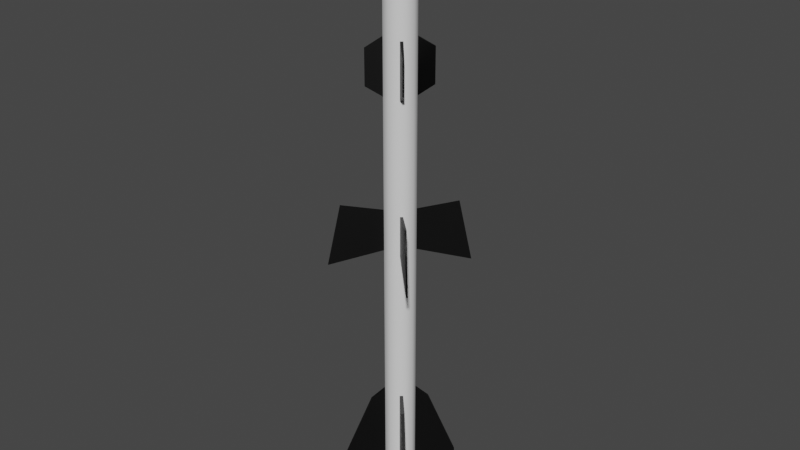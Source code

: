 # Source: Missile_MRAAM_Type_C.blend  (saved by Blender 2.83.19; exported with 4.5.12 LTS)
import bpy
from mathutils import Matrix  # noqa: F401  (used for matrix-valued properties, if any)

bpy.ops.wm.read_factory_settings(use_empty=True)
scene = bpy.context.scene
scene.name = 'Scene'

# ---- collections
col_collection = bpy.data.collections.new('Collection'); scene.collection.children.link(col_collection)
col_missile_separated = bpy.data.collections.new('Missile Separated'); scene.collection.children.link(col_missile_separated)

# ---- materials (node trees are filled in below, after node groups)
mat_primary = bpy.data.materials.new('Primary')
mat_primary.use_transparent_shadow = False
mat_trim_1 = bpy.data.materials.new('Trim 1')
mat_trim_1.use_transparent_shadow = False
mat_trim_2 = bpy.data.materials.new('Trim 2')
mat_trim_2.use_transparent_shadow = False
mat_trim_3 = bpy.data.materials.new('TRim 3')
mat_trim_3.use_transparent_shadow = False
mat_trim_4 = bpy.data.materials.new('Trim 4')
mat_trim_4.use_transparent_shadow = False
mat_trim_4_001 = bpy.data.materials.new('Trim 4.001')
mat_trim_4_001.use_transparent_shadow = False
mat_primary_001 = bpy.data.materials.new('Primary.001')
mat_primary_001.use_transparent_shadow = False
mat_trim_1_001 = bpy.data.materials.new('Trim 1.001')
mat_trim_1_001.use_transparent_shadow = False
mat_trim_2_001 = bpy.data.materials.new('Trim 2.001')
mat_trim_2_001.use_transparent_shadow = False
mat_trim_3_001 = bpy.data.materials.new('TRim 3.001')
mat_trim_3_001.use_transparent_shadow = False

# ---- material node trees
mat_primary.use_nodes = True; mat_primary.node_tree.nodes.clear()
_N = mat_primary.node_tree.nodes; _L = mat_primary.node_tree.links
n0 = _N.new('ShaderNodeBsdfPrincipled'); n0.name = 'Principled BSDF'; n0.location = (10, 300)
n0.distribution = 'GGX'
n0.subsurface_method = 'BURLEY'
n0.inputs[3].default_value = 1.45
n0.inputs[27].default_value = (0.0, 0.0, 0.0, 1.0)
n0.inputs[28].default_value = 1.0
n1 = _N.new('ShaderNodeOutputMaterial'); n1.name = 'Material Output'; n1.location = (300, 300)
_L.new(n0.outputs[0], n1.inputs[0])
n1.is_active_output = True
mat_trim_1.use_nodes = True; mat_trim_1.node_tree.nodes.clear()
_N = mat_trim_1.node_tree.nodes; _L = mat_trim_1.node_tree.links
n0 = _N.new('ShaderNodeBsdfPrincipled'); n0.name = 'Principled BSDF'; n0.location = (10, 300)
n0.distribution = 'GGX'
n0.subsurface_method = 'BURLEY'
n0.inputs[0].default_value = (0.0, 0.0, 0.0, 1.0)
n0.inputs[3].default_value = 1.45
n0.inputs[27].default_value = (0.0, 0.0, 0.0, 1.0)
n0.inputs[28].default_value = 1.0
n1 = _N.new('ShaderNodeOutputMaterial'); n1.name = 'Material Output'; n1.location = (300, 300)
_L.new(n0.outputs[0], n1.inputs[0])
n1.is_active_output = True
mat_trim_2.use_nodes = True; mat_trim_2.node_tree.nodes.clear()
_N = mat_trim_2.node_tree.nodes; _L = mat_trim_2.node_tree.links
n0 = _N.new('ShaderNodeBsdfPrincipled'); n0.name = 'Principled BSDF'; n0.location = (10, 300)
n0.distribution = 'GGX'
n0.subsurface_method = 'BURLEY'
n0.inputs[0].default_value = (0.0, 0.0, 0.0, 1.0)
n0.inputs[3].default_value = 1.45
n0.inputs[27].default_value = (0.0, 0.0, 0.0, 1.0)
n0.inputs[28].default_value = 1.0
n1 = _N.new('ShaderNodeOutputMaterial'); n1.name = 'Material Output'; n1.location = (300, 300)
_L.new(n0.outputs[0], n1.inputs[0])
n1.is_active_output = True
mat_trim_3.use_nodes = True; mat_trim_3.node_tree.nodes.clear()
_N = mat_trim_3.node_tree.nodes; _L = mat_trim_3.node_tree.links
n0 = _N.new('ShaderNodeBsdfPrincipled'); n0.name = 'Principled BSDF'; n0.location = (10, 300)
n0.distribution = 'GGX'
n0.subsurface_method = 'BURLEY'
n0.inputs[0].default_value = (0.0, 0.0, 0.0, 1.0)
n0.inputs[3].default_value = 1.45
n0.inputs[27].default_value = (0.0, 0.0, 0.0, 1.0)
n0.inputs[28].default_value = 1.0
n1 = _N.new('ShaderNodeOutputMaterial'); n1.name = 'Material Output'; n1.location = (300, 300)
_L.new(n0.outputs[0], n1.inputs[0])
n1.is_active_output = True
mat_trim_4.use_nodes = True; mat_trim_4.node_tree.nodes.clear()
_N = mat_trim_4.node_tree.nodes; _L = mat_trim_4.node_tree.links
n0 = _N.new('ShaderNodeBsdfPrincipled'); n0.name = 'Principled BSDF'; n0.location = (10, 300)
n0.distribution = 'GGX'
n0.subsurface_method = 'BURLEY'
n0.inputs[0].default_value = (0.0, 0.0, 0.0, 1.0)
n0.inputs[3].default_value = 1.45
n0.inputs[27].default_value = (0.0, 0.0, 0.0, 1.0)
n0.inputs[28].default_value = 1.0
n1 = _N.new('ShaderNodeOutputMaterial'); n1.name = 'Material Output'; n1.location = (300, 300)
_L.new(n0.outputs[0], n1.inputs[0])
n1.is_active_output = True
mat_trim_4_001.use_nodes = True; mat_trim_4_001.node_tree.nodes.clear()
_N = mat_trim_4_001.node_tree.nodes; _L = mat_trim_4_001.node_tree.links
n0 = _N.new('ShaderNodeBsdfPrincipled'); n0.name = 'Principled BSDF'; n0.location = (10, 300)
n0.distribution = 'GGX'
n0.subsurface_method = 'BURLEY'
n0.inputs[0].default_value = (0.0, 0.0, 0.0, 1.0)
n0.inputs[3].default_value = 1.45
n0.inputs[27].default_value = (0.0, 0.0, 0.0, 1.0)
n0.inputs[28].default_value = 1.0
n1 = _N.new('ShaderNodeOutputMaterial'); n1.name = 'Material Output'; n1.location = (300, 300)
_L.new(n0.outputs[0], n1.inputs[0])
n1.is_active_output = True
mat_primary_001.use_nodes = True; mat_primary_001.node_tree.nodes.clear()
_N = mat_primary_001.node_tree.nodes; _L = mat_primary_001.node_tree.links
n0 = _N.new('ShaderNodeBsdfPrincipled'); n0.name = 'Principled BSDF'; n0.location = (10, 300)
n0.distribution = 'GGX'
n0.subsurface_method = 'BURLEY'
n0.inputs[3].default_value = 1.45
n0.inputs[27].default_value = (0.0, 0.0, 0.0, 1.0)
n0.inputs[28].default_value = 1.0
n1 = _N.new('ShaderNodeOutputMaterial'); n1.name = 'Material Output'; n1.location = (300, 300)
_L.new(n0.outputs[0], n1.inputs[0])
n1.is_active_output = True
mat_trim_1_001.use_nodes = True; mat_trim_1_001.node_tree.nodes.clear()
_N = mat_trim_1_001.node_tree.nodes; _L = mat_trim_1_001.node_tree.links
n0 = _N.new('ShaderNodeBsdfPrincipled'); n0.name = 'Principled BSDF'; n0.location = (10, 300)
n0.distribution = 'GGX'
n0.subsurface_method = 'BURLEY'
n0.inputs[0].default_value = (0.0, 0.0, 0.0, 1.0)
n0.inputs[3].default_value = 1.45
n0.inputs[27].default_value = (0.0, 0.0, 0.0, 1.0)
n0.inputs[28].default_value = 1.0
n1 = _N.new('ShaderNodeOutputMaterial'); n1.name = 'Material Output'; n1.location = (300, 300)
_L.new(n0.outputs[0], n1.inputs[0])
n1.is_active_output = True
mat_trim_2_001.use_nodes = True; mat_trim_2_001.node_tree.nodes.clear()
_N = mat_trim_2_001.node_tree.nodes; _L = mat_trim_2_001.node_tree.links
n0 = _N.new('ShaderNodeBsdfPrincipled'); n0.name = 'Principled BSDF'; n0.location = (10, 300)
n0.distribution = 'GGX'
n0.subsurface_method = 'BURLEY'
n0.inputs[0].default_value = (0.0, 0.0, 0.0, 1.0)
n0.inputs[3].default_value = 1.45
n0.inputs[27].default_value = (0.0, 0.0, 0.0, 1.0)
n0.inputs[28].default_value = 1.0
n1 = _N.new('ShaderNodeOutputMaterial'); n1.name = 'Material Output'; n1.location = (300, 300)
_L.new(n0.outputs[0], n1.inputs[0])
n1.is_active_output = True
mat_trim_3_001.use_nodes = True; mat_trim_3_001.node_tree.nodes.clear()
_N = mat_trim_3_001.node_tree.nodes; _L = mat_trim_3_001.node_tree.links
n0 = _N.new('ShaderNodeBsdfPrincipled'); n0.name = 'Principled BSDF'; n0.location = (10, 300)
n0.distribution = 'GGX'
n0.subsurface_method = 'BURLEY'
n0.inputs[0].default_value = (0.0, 0.0, 0.0, 1.0)
n0.inputs[3].default_value = 1.45
n0.inputs[27].default_value = (0.0, 0.0, 0.0, 1.0)
n0.inputs[28].default_value = 1.0
n1 = _N.new('ShaderNodeOutputMaterial'); n1.name = 'Material Output'; n1.location = (300, 300)
_L.new(n0.outputs[0], n1.inputs[0])
n1.is_active_output = True

# ---- world
world_world = bpy.data.worlds.new('World'); scene.world = world_world
world_world.use_nodes = True; world_world.node_tree.nodes.clear()
_N = world_world.node_tree.nodes; _L = world_world.node_tree.links
n0 = _N.new('ShaderNodeOutputWorld'); n0.name = 'World Output'; n0.location = (300, 300)
n1 = _N.new('ShaderNodeBackground'); n1.name = 'Background'; n1.location = (10, 300)
n1.inputs[0].default_value = (0.05088, 0.05088, 0.05088, 1.0)
_L.new(n1.outputs[0], n0.inputs[0])
n0.is_active_output = True
world_world.color = (0.05088, 0.05088, 0.05088)
world_world.use_sun_shadow = False
world_world.sun_shadow_jitter_overblur = 0.0

# ---- meshes
me_cylinder_001 = bpy.data.meshes.new('Cylinder.001')
me_cylinder_001.from_pydata([(0.1, -4.371e-09, -1.75), (0.1, -4.371e-09, 1.75), (0.0866, -0.05, -1.75), (0.0866, -0.05, 1.75), (0.05, -0.0866, -1.75), (0.05, -0.0866, 1.75), (1.51e-08, -0.1, -1.75), (1.51e-08, -0.1, 1.75), (0.1, -4.371e-09, 1.406), (0.07501, -0.0616, 1.389), (0.0616, -0.07501, 1.389), (1.51e-08, -0.1, 1.406), (0.1, -4.371e-09, 1.029), (0.07501, -0.0616, 1.045), (0.0616, -0.07501, 1.045), (1.51e-08, -0.1, 1.029), (0.1, -4.371e-09, 0.05362), (0.07461, -0.06199, 0.07058), (0.06199, -0.07461, 0.07058), (1.51e-08, -0.1, 0.05362), (0.1, -4.371e-09, 0.3488), (0.07461, -0.06199, 0.3318), (0.06199, -0.07461, 0.3318), (1.51e-08, -0.1, 0.3488), (0.1, -4.371e-09, -1.684), (0.07617, -0.06043, -1.669), (0.06043, -0.07617, -1.669), (1.51e-08, -0.1, -1.684), (0.1, -4.371e-09, -0.9206), (0.07617, -0.06043, -0.9354), (0.06043, -0.07617, -0.9354), (1.51e-08, -0.1, -0.9206), (0.0866, -0.05, 1.406), (0.05, -0.0866, 1.406), (0.0866, -0.05, 1.029), (0.05, -0.0866, 1.029), (0.1428, -0.1363, 1.328), (0.1363, -0.1428, 1.328), (0.1428, -0.1363, 1.107), (0.1363, -0.1428, 1.107), (0.0866, -0.05, 0.3488), (0.0866, -0.05, 0.05362), (0.05, -0.0866, 0.3488), (0.05, -0.0866, 0.05362), (0.2531, -0.2458, 0.3753), (0.31, -0.3027, -0.0151), (0.2458, -0.2531, 0.3753), (0.3027, -0.31, -0.0151), (0.0866, -0.05, -0.9206), (0.0866, -0.05, -1.684), (0.05, -0.0866, -0.9206), (0.05, -0.0866, -1.684), (0.1372, -0.1214, -1.012), (0.1372, -0.1214, -1.669), (0.1214, -0.1372, -1.012), (0.1214, -0.1372, -1.669), (0.2588, -0.25, -1.448), (0.2588, -0.25, -1.669), (0.25, -0.2588, -1.448), (0.25, -0.2588, -1.669)], [], [(8, 1, 3, 32), (32, 3, 5, 33), (33, 5, 7, 11), (35, 33, 11, 15), (10, 14, 39, 37), (12, 8, 32, 34), (20, 12, 34, 40), (40, 34, 35, 42), (42, 35, 15, 23), (50, 43, 19, 31), (48, 41, 43, 50), (28, 16, 41, 48), (43, 42, 23, 19), (22, 18, 47, 46), (16, 20, 40, 41), (0, 24, 49, 2), (2, 49, 51, 4), (4, 51, 27, 6), (24, 28, 48, 49), (29, 30, 54, 52), (51, 50, 31, 27), (10, 9, 32, 33), (9, 13, 34, 32), (14, 10, 33, 35), (13, 14, 35, 34), (38, 36, 37, 39), (9, 10, 37, 36), (14, 13, 38, 39), (13, 9, 36, 38), (21, 17, 41, 40), (18, 22, 42, 43), (17, 18, 43, 41), (22, 21, 40, 42), (45, 44, 46, 47), (18, 17, 45, 47), (17, 21, 44, 45), (21, 22, 46, 44), (29, 25, 49, 48), (26, 30, 50, 51), (25, 26, 51, 49), (30, 29, 48, 50), (55, 53, 57, 59), (30, 26, 55, 54), (26, 25, 53, 55), (25, 29, 52, 53), (57, 56, 58, 59), (53, 52, 56, 57), (52, 54, 58, 56), (54, 55, 59, 58)])
_uv = me_cylinder_001.uv_layers.new(name='UVMap')
_uv.uv.foreach_set('vector', [0.75, 0.9017, 0.75, 1.0, 0.6667, 1.0, 0.6667, 0.9017, 0.6667, 0.9017, 0.6667, 1.0, 0.5833, 1.0, 0.5833, 0.9017, 0.5833, 0.9017, 0.5833, 1.0, 0.5, 1.0, 0.5, 0.9017, 0.5833, 0.794, 0.5833, 0.9017, 0.5, 0.9017, 0.5, 0.794, 0.6097, 0.897, 0.6097, 0.7987, 0.6097, 0.7987, 0.6097, 0.897, 0.75, 0.794, 0.75, 0.9017, 0.6667, 0.9017, 0.6667, 0.794, 0.75, 0.5996, 0.75, 0.794, 0.6667, 0.794, 0.6667, 0.5996, 0.6667, 0.5996, 0.6667, 0.794, 0.5833, 0.794, 0.5833, 0.5996, 0.5833, 0.5996, 0.5833, 0.794, 0.5, 0.794, 0.5, 0.5996, 0.5833, 0.237, 0.5833, 0.5153, 0.5, 0.5153, 0.5, 0.237, 0.6667, 0.237, 0.6667, 0.5153, 0.5833, 0.5153, 0.5833, 0.237, 0.75, 0.237, 0.75, 0.5153, 0.6667, 0.5153, 0.6667, 0.237, 0.5833, 0.5153, 0.5833, 0.5996, 0.5, 0.5996, 0.5, 0.5153, 0.6106, 0.5948, 0.6106, 0.5202, 0.6106, 0.5202, 0.6106, 0.5948, 0.75, 0.5153, 0.75, 0.5996, 0.6667, 0.5996, 0.6667, 0.5153, 0.75, 0.0, 0.75, 0.01882, 0.6667, 0.01882, 0.6667, 0.0, 0.6667, 0.0, 0.6667, 0.01882, 0.5833, 0.01882, 0.5833, 0.0, 0.5833, 0.0, 0.5833, 0.01882, 0.5, 0.01882, 0.5, 0.0, 0.75, 0.01882, 0.75, 0.237, 0.6667, 0.237, 0.6667, 0.01882, 0.6429, 0.2328, 0.6071, 0.2328, 0.6071, 0.2328, 0.6429, 0.2328, 0.5833, 0.01882, 0.5833, 0.237, 0.5, 0.237, 0.5, 0.01882, 0.6097, 0.897, 0.6403, 0.897, 0.6667, 0.9017, 0.5833, 0.9017, 0.6403, 0.897, 0.6403, 0.7987, 0.6667, 0.794, 0.6667, 0.9017, 0.6097, 0.7987, 0.6097, 0.897, 0.5833, 0.9017, 0.5833, 0.794, 0.6403, 0.7987, 0.6097, 0.7987, 0.5833, 0.794, 0.6667, 0.794, 0.6403, 0.7987, 0.6403, 0.897, 0.6097, 0.897, 0.6097, 0.7987, 0.6403, 0.897, 0.6097, 0.897, 0.6097, 0.897, 0.6403, 0.897, 0.6097, 0.7987, 0.6403, 0.7987, 0.6403, 0.7987, 0.6097, 0.7987, 0.6403, 0.7987, 0.6403, 0.897, 0.6403, 0.897, 0.6403, 0.7987, 0.6394, 0.5948, 0.6394, 0.5202, 0.6667, 0.5153, 0.6667, 0.5996, 0.6106, 0.5202, 0.6106, 0.5948, 0.5833, 0.5996, 0.5833, 0.5153, 0.6394, 0.5202, 0.6106, 0.5202, 0.5833, 0.5153, 0.6667, 0.5153, 0.6106, 0.5948, 0.6394, 0.5948, 0.6667, 0.5996, 0.5833, 0.5996, 0.6394, 0.5202, 0.6394, 0.5948, 0.6106, 0.5948, 0.6106, 0.5202, 0.6106, 0.5202, 0.6394, 0.5202, 0.6394, 0.5202, 0.6106, 0.5202, 0.6394, 0.5202, 0.6394, 0.5948, 0.6394, 0.5948, 0.6394, 0.5202, 0.6394, 0.5948, 0.6106, 0.5948, 0.6106, 0.5948, 0.6394, 0.5948, 0.6429, 0.2328, 0.6429, 0.02304, 0.6667, 0.01882, 0.6667, 0.237, 0.6071, 0.02304, 0.6071, 0.2328, 0.5833, 0.237, 0.5833, 0.01882, 0.6429, 0.02304, 0.6071, 0.02304, 0.5833, 0.01882, 0.6667, 0.01882, 0.6071, 0.2328, 0.6429, 0.2328, 0.6667, 0.237, 0.5833, 0.237, 0.6071, 0.02304, 0.6429, 0.02304, 0.6429, 0.02304, 0.6071, 0.02304, 0.6071, 0.2328, 0.6071, 0.02304, 0.6071, 0.02304, 0.6071, 0.2328, 0.6071, 0.02304, 0.6429, 0.02304, 0.6429, 0.02304, 0.6071, 0.02304, 0.6429, 0.02304, 0.6429, 0.2328, 0.6429, 0.2328, 0.6429, 0.02304, 0.6429, 0.02304, 0.6429, 0.2328, 0.6071, 0.2328, 0.6071, 0.02304, 0.6429, 0.02304, 0.6429, 0.2328, 0.6429, 0.2328, 0.6429, 0.02304, 0.6429, 0.2328, 0.6071, 0.2328, 0.6071, 0.2328, 0.6429, 0.2328, 0.6071, 0.2328, 0.6071, 0.02304, 0.6071, 0.02304, 0.6071, 0.2328])
me_cylinder_001.use_remesh_fix_poles = True
me_cylinder_001.use_remesh_preserve_attributes = False
me_cylinder_001.use_mirror_vertex_groups = False
me_cylinder_001.update()
me_cylinder_002 = bpy.data.meshes.new('Cylinder.002')
me_cylinder_002.from_pydata([(0.0866, -0.05, -1.75), (0.0866, -0.05, 1.75), (0.05, -0.0866, -1.75), (0.05, -0.0866, 1.75), (0.07501, -0.0616, 1.389), (0.0616, -0.07501, 1.389), (0.07501, -0.0616, 1.045), (0.0616, -0.07501, 1.045), (0.07461, -0.06199, 0.07058), (0.06199, -0.07461, 0.07058), (0.07461, -0.06199, 0.3318), (0.06199, -0.07461, 0.3318), (0.07617, -0.06043, -1.669), (0.06043, -0.07617, -1.669), (0.07617, -0.06043, -0.9354), (0.06043, -0.07617, -0.9354), (0.0866, -0.05, 1.406), (0.05, -0.0866, 1.406), (0.0866, -0.05, 1.029), (0.05, -0.0866, 1.029), (0.1428, -0.1363, 1.328), (0.1363, -0.1428, 1.328), (0.1428, -0.1363, 1.107), (0.1363, -0.1428, 1.107), (0.0866, -0.05, 0.3488), (0.0866, -0.05, 0.05362), (0.05, -0.0866, 0.3488), (0.05, -0.0866, 0.05362), (0.2531, -0.2458, 0.3753), (0.31, -0.3027, -0.0151), (0.2458, -0.2531, 0.3753), (0.3027, -0.31, -0.0151), (0.0866, -0.05, -0.9206), (0.0866, -0.05, -1.684), (0.05, -0.0866, -0.9206), (0.05, -0.0866, -1.684), (0.1372, -0.1214, -1.012), (0.1372, -0.1214, -1.669), (0.1214, -0.1372, -1.012), (0.1214, -0.1372, -1.669), (0.2588, -0.25, -1.448), (0.2588, -0.25, -1.669), (0.25, -0.2588, -1.448), (0.25, -0.2588, -1.669), (-0.0866, -0.05, -1.75), (-0.0866, -0.05, 1.75), (-0.05, -0.0866, -1.75), (-0.05, -0.0866, 1.75), (0.0, -0.1, -1.75), (0.0, -0.1, 1.75), (-0.07501, -0.0616, 1.389), (-0.0616, -0.07501, 1.389), (0.0, -0.1, 1.406), (-0.07501, -0.0616, 1.045), (-0.0616, -0.07501, 1.045), (0.0, -0.1, 1.029), (-0.07461, -0.06199, 0.07058), (-0.06199, -0.07461, 0.07058), (0.0, -0.1, 0.05362), (-0.07461, -0.06199, 0.3318), (-0.06199, -0.07461, 0.3318), (0.0, -0.1, 0.3488), (-0.07617, -0.06043, -1.669), (-0.06043, -0.07617, -1.669), (0.0, -0.1, -1.684), (-0.07617, -0.06043, -0.9354), (-0.06043, -0.07617, -0.9354), (0.0, -0.1, -0.9206), (-0.0866, -0.05, 1.406), (-0.05, -0.0866, 1.406), (-0.0866, -0.05, 1.029), (-0.05, -0.0866, 1.029), (-0.1428, -0.1363, 1.328), (-0.1363, -0.1428, 1.328), (-0.1428, -0.1363, 1.107), (-0.1363, -0.1428, 1.107), (-0.0866, -0.05, 0.3488), (-0.0866, -0.05, 0.05362), (-0.05, -0.0866, 0.3488), (-0.05, -0.0866, 0.05362), (-0.2531, -0.2458, 0.3753), (-0.31, -0.3027, -0.0151), (-0.2458, -0.2531, 0.3753), (-0.3027, -0.31, -0.0151), (-0.0866, -0.05, -0.9206), (-0.0866, -0.05, -1.684), (-0.05, -0.0866, -0.9206), (-0.05, -0.0866, -1.684), (-0.1372, -0.1214, -1.012), (-0.1372, -0.1214, -1.669), (-0.1214, -0.1372, -1.012), (-0.1214, -0.1372, -1.669), (-0.2588, -0.25, -1.448), (-0.2588, -0.25, -1.669), (-0.25, -0.2588, -1.448), (-0.25, -0.2588, -1.669), (0.1, 0.0, -1.75), (0.1, 0.0, 1.75), (0.0866, 0.05, -1.75), (0.0866, 0.05, 1.75), (0.05, 0.0866, -1.75), (0.05, 0.0866, 1.75), (0.1, 0.0, 1.406), (0.07501, 0.0616, 1.389), (0.0616, 0.07501, 1.389), (0.1, 0.0, 1.029), (0.07501, 0.0616, 1.045), (0.0616, 0.07501, 1.045), (0.1, 0.0, 0.05362), (0.07461, 0.06199, 0.07058), (0.06199, 0.07461, 0.07058), (0.1, 0.0, 0.3488), (0.07461, 0.06199, 0.3318), (0.06199, 0.07461, 0.3318), (0.1, 0.0, -1.684), (0.07617, 0.06043, -1.669), (0.06043, 0.07617, -1.669), (0.1, 0.0, -0.9206), (0.07617, 0.06043, -0.9354), (0.06043, 0.07617, -0.9354), (0.0866, 0.05, 1.406), (0.05, 0.0866, 1.406), (0.0866, 0.05, 1.029), (0.05, 0.0866, 1.029), (0.1428, 0.1363, 1.328), (0.1363, 0.1428, 1.328), (0.1428, 0.1363, 1.107), (0.1363, 0.1428, 1.107), (0.0866, 0.05, 0.3488), (0.0866, 0.05, 0.05362), (0.05, 0.0866, 0.3488), (0.05, 0.0866, 0.05362), (0.2531, 0.2458, 0.3753), (0.31, 0.3027, -0.0151), (0.2458, 0.2531, 0.3753), (0.3027, 0.31, -0.0151), (0.0866, 0.05, -0.9206), (0.0866, 0.05, -1.684), (0.05, 0.0866, -0.9206), (0.05, 0.0866, -1.684), (0.1372, 0.1214, -1.012), (0.1372, 0.1214, -1.669), (0.1214, 0.1372, -1.012), (0.1214, 0.1372, -1.669), (0.2588, 0.25, -1.448), (0.2588, 0.25, -1.669), (0.25, 0.2588, -1.448), (0.25, 0.2588, -1.669), (-0.1, 0.0, -1.75), (-0.1, 0.0, 1.75), (-0.0866, 0.05, -1.75), (-0.0866, 0.05, 1.75), (-0.05, 0.0866, -1.75), (-0.05, 0.0866, 1.75), (0.0, 0.1, -1.75), (0.0, 0.1, 1.75), (-0.1, 0.0, 1.406), (-0.07501, 0.0616, 1.389), (-0.0616, 0.07501, 1.389), (0.0, 0.1, 1.406), (-0.1, 0.0, 1.029), (-0.07501, 0.0616, 1.045), (-0.0616, 0.07501, 1.045), (0.0, 0.1, 1.029), (-0.1, 0.0, 0.05362), (-0.07461, 0.06199, 0.07058), (-0.06199, 0.07461, 0.07058), (0.0, 0.1, 0.05362), (-0.1, 0.0, 0.3488), (-0.07461, 0.06199, 0.3318), (-0.06199, 0.07461, 0.3318), (0.0, 0.1, 0.3488), (-0.1, 0.0, -1.684), (-0.07617, 0.06043, -1.669), (-0.06043, 0.07617, -1.669), (0.0, 0.1, -1.684), (-0.1, 0.0, -0.9206), (-0.07617, 0.06043, -0.9354), (-0.06043, 0.07617, -0.9354), (0.0, 0.1, -0.9206), (-0.0866, 0.05, 1.406), (-0.05, 0.0866, 1.406), (-0.0866, 0.05, 1.029), (-0.05, 0.0866, 1.029), (-0.1428, 0.1363, 1.328), (-0.1363, 0.1428, 1.328), (-0.1428, 0.1363, 1.107), (-0.1363, 0.1428, 1.107), (-0.0866, 0.05, 0.3488), (-0.0866, 0.05, 0.05362), (-0.05, 0.0866, 0.3488), (-0.05, 0.0866, 0.05362), (-0.2531, 0.2458, 0.3753), (-0.31, 0.3027, -0.0151), (-0.2458, 0.2531, 0.3753), (-0.3027, 0.31, -0.0151), (-0.0866, 0.05, -0.9206), (-0.0866, 0.05, -1.684), (-0.05, 0.0866, -0.9206), (-0.05, 0.0866, -1.684), (-0.1372, 0.1214, -1.012), (-0.1372, 0.1214, -1.669), (-0.1214, 0.1372, -1.012), (-0.1214, 0.1372, -1.669), (-0.2588, 0.25, -1.448), (-0.2588, 0.25, -1.669), (-0.25, 0.2588, -1.448), (-0.25, 0.2588, -1.669), (0.0866, -0.05, 1.979), (0.05, -0.0866, 1.979), (-0.0866, -0.05, 1.979), (-0.05, -0.0866, 1.979), (0.0, -0.1, 1.979), (0.1, 0.0, 1.979), (0.0866, 0.05, 1.979), (0.05, 0.0866, 1.979), (-0.1, 0.0, 1.979), (-0.0866, 0.05, 1.979), (-0.05, 0.0866, 1.979), (0.0, 0.1, 1.979), (0.06913, -0.03991, 2.115), (0.03991, -0.06913, 2.115), (-0.06913, -0.03991, 2.115), (-0.03991, -0.06913, 2.115), (6.263e-11, -0.07982, 2.115), (0.07982, 1.253e-10, 2.115), (0.06913, 0.03991, 2.115), (0.03991, 0.06913, 2.115), (-0.07982, 1.253e-10, 2.115), (-0.06913, 0.03991, 2.115), (-0.03991, 0.06913, 2.115), (6.263e-11, 0.07982, 2.115), (0.02802, -0.01618, 2.203), (0.01618, -0.02802, 2.203), (-0.02802, -0.01618, 2.203), (-0.01618, -0.02802, 2.203), (2.849e-11, -0.03235, 2.203), (0.03235, -6.877e-10, 2.203), (0.02802, 0.01618, 2.203), (0.01618, 0.02802, 2.203), (-0.03235, -6.877e-10, 2.203), (-0.02802, 0.01618, 2.203), (-0.01618, 0.02802, 2.203), (2.849e-11, 0.03235, 2.203), (0.0005288, -0.0167, 2.212), (0.0167, -0.0005288, 2.212), (-0.0167, 0.0005288, 2.212), (-0.0005288, 0.0167, 2.212), (0.07336, -0.04235, -1.75), (0.04235, -0.07336, -1.75), (-0.07336, -0.04235, -1.75), (-0.04235, -0.07336, -1.75), (4.122e-11, -0.0847, -1.75), (0.0847, 1.32e-10, -1.75), (0.07336, 0.04235, -1.75), (0.04235, 0.07336, -1.75), (-0.0847, 1.32e-10, -1.75), (-0.07336, 0.04235, -1.75), (-0.04235, 0.07336, -1.75), (4.122e-11, 0.0847, -1.75), (0.01397, -0.008068, -1.578), (0.008068, -0.01397, -1.578), (-0.01397, -0.008068, -1.578), (-0.008068, -0.01397, -1.578), (5.132e-10, -0.01614, -1.578), (0.01614, -4.775e-10, -1.578), (0.01397, 0.008068, -1.578), (0.008068, 0.01397, -1.578), (-0.01614, -4.775e-10, -1.578), (-0.01397, 0.008068, -1.578), (-0.008068, 0.01397, -1.578), (5.132e-10, 0.01614, -1.578), (0.004394, 0.007084, -1.578), (0.007347, -0.003937, -1.578), (-0.007347, 0.003937, -1.578), (-0.004394, -0.007084, -1.578)], [], [(102, 97, 1, 16), (16, 1, 3, 17), (17, 3, 49, 52), (19, 17, 52, 55), (5, 7, 23, 21), (105, 102, 16, 18), (111, 105, 18, 24), (24, 18, 19, 26), (26, 19, 55, 61), (34, 27, 58, 67), (32, 25, 27, 34), (117, 108, 25, 32), (27, 26, 61, 58), (11, 9, 31, 30), (108, 111, 24, 25), (96, 114, 33, 0), (0, 33, 35, 2), (2, 35, 64, 48), (114, 117, 32, 33), (14, 15, 38, 36), (35, 34, 67, 64), (5, 4, 16, 17), (4, 6, 18, 16), (7, 5, 17, 19), (6, 7, 19, 18), (22, 20, 21, 23), (4, 5, 21, 20), (7, 6, 22, 23), (6, 4, 20, 22), (10, 8, 25, 24), (9, 11, 26, 27), (8, 9, 27, 25), (11, 10, 24, 26), (29, 28, 30, 31), (9, 8, 29, 31), (8, 10, 28, 29), (10, 11, 30, 28), (14, 12, 33, 32), (13, 15, 34, 35), (12, 13, 35, 33), (15, 14, 32, 34), (39, 37, 41, 43), (15, 13, 39, 38), (13, 12, 37, 39), (12, 14, 36, 37), (41, 40, 42, 43), (37, 36, 40, 41), (36, 38, 42, 40), (38, 39, 43, 42), (156, 68, 45, 149), (68, 69, 47, 45), (69, 52, 49, 47), (71, 55, 52, 69), (51, 73, 75, 54), (160, 70, 68, 156), (168, 76, 70, 160), (76, 78, 71, 70), (78, 61, 55, 71), (86, 67, 58, 79), (84, 86, 79, 77), (176, 84, 77, 164), (79, 58, 61, 78), (60, 82, 83, 57), (164, 77, 76, 168), (148, 44, 85, 172), (44, 46, 87, 85), (46, 48, 64, 87), (172, 85, 84, 176), (65, 88, 90, 66), (87, 64, 67, 86), (51, 69, 68, 50), (50, 68, 70, 53), (54, 71, 69, 51), (53, 70, 71, 54), (74, 75, 73, 72), (50, 72, 73, 51), (54, 75, 74, 53), (53, 74, 72, 50), (59, 76, 77, 56), (57, 79, 78, 60), (56, 77, 79, 57), (60, 78, 76, 59), (81, 83, 82, 80), (57, 83, 81, 56), (56, 81, 80, 59), (59, 80, 82, 60), (65, 84, 85, 62), (63, 87, 86, 66), (62, 85, 87, 63), (66, 86, 84, 65), (91, 95, 93, 89), (66, 90, 91, 63), (63, 91, 89, 62), (62, 89, 88, 65), (93, 95, 94, 92), (89, 93, 92, 88), (88, 92, 94, 90), (90, 94, 95, 91), (102, 120, 99, 97), (120, 121, 101, 99), (121, 159, 155, 101), (123, 163, 159, 121), (104, 125, 127, 107), (105, 122, 120, 102), (111, 128, 122, 105), (128, 130, 123, 122), (130, 171, 163, 123), (138, 179, 167, 131), (136, 138, 131, 129), (117, 136, 129, 108), (131, 167, 171, 130), (113, 134, 135, 110), (108, 129, 128, 111), (96, 98, 137, 114), (98, 100, 139, 137), (100, 154, 175, 139), (114, 137, 136, 117), (118, 140, 142, 119), (139, 175, 179, 138), (104, 121, 120, 103), (103, 120, 122, 106), (107, 123, 121, 104), (106, 122, 123, 107), (126, 127, 125, 124), (103, 124, 125, 104), (107, 127, 126, 106), (106, 126, 124, 103), (112, 128, 129, 109), (110, 131, 130, 113), (109, 129, 131, 110), (113, 130, 128, 112), (133, 135, 134, 132), (110, 135, 133, 109), (109, 133, 132, 112), (112, 132, 134, 113), (118, 136, 137, 115), (116, 139, 138, 119), (115, 137, 139, 116), (119, 138, 136, 118), (143, 147, 145, 141), (119, 142, 143, 116), (116, 143, 141, 115), (115, 141, 140, 118), (145, 147, 146, 144), (141, 145, 144, 140), (140, 144, 146, 142), (142, 146, 147, 143), (156, 149, 151, 180), (180, 151, 153, 181), (181, 153, 155, 159), (183, 181, 159, 163), (158, 162, 187, 185), (160, 156, 180, 182), (168, 160, 182, 188), (188, 182, 183, 190), (190, 183, 163, 171), (198, 191, 167, 179), (196, 189, 191, 198), (176, 164, 189, 196), (191, 190, 171, 167), (170, 166, 195, 194), (164, 168, 188, 189), (148, 172, 197, 150), (150, 197, 199, 152), (152, 199, 175, 154), (172, 176, 196, 197), (177, 178, 202, 200), (199, 198, 179, 175), (158, 157, 180, 181), (157, 161, 182, 180), (162, 158, 181, 183), (161, 162, 183, 182), (186, 184, 185, 187), (157, 158, 185, 184), (162, 161, 186, 187), (161, 157, 184, 186), (169, 165, 189, 188), (166, 170, 190, 191), (165, 166, 191, 189), (170, 169, 188, 190), (193, 192, 194, 195), (166, 165, 193, 195), (165, 169, 192, 193), (169, 170, 194, 192), (177, 173, 197, 196), (174, 178, 198, 199), (173, 174, 199, 197), (178, 177, 196, 198), (203, 201, 205, 207), (178, 174, 203, 202), (174, 173, 201, 203), (173, 177, 200, 201), (205, 204, 206, 207), (201, 200, 204, 205), (200, 202, 206, 204), (202, 203, 207, 206), (97, 99, 214, 213), (47, 49, 212, 211), (155, 153, 218, 219), (45, 47, 211, 210), (153, 151, 217, 218), (149, 45, 210, 216), (49, 3, 209, 212), (151, 149, 216, 217), (3, 1, 208, 209), (101, 155, 219, 215), (1, 97, 213, 208), (99, 101, 215, 214), (218, 217, 229, 230), (208, 213, 225, 220), (214, 215, 227, 226), (210, 211, 223, 222), (219, 218, 230, 231), (209, 208, 220, 221), (215, 219, 231, 227), (211, 212, 224, 223), (212, 209, 221, 224), (217, 216, 228, 229), (213, 214, 226, 225), (216, 210, 222, 228), (228, 222, 234, 240), (230, 229, 241, 242), (220, 225, 237, 232), (226, 227, 239, 238), (222, 223, 235, 234), (231, 230, 242, 243), (221, 220, 232, 233), (227, 231, 243, 239), (223, 224, 236, 235), (224, 221, 233, 236), (229, 228, 240, 241), (225, 226, 238, 237), (233, 244, 235, 236), (244, 246, 234, 235), (246, 241, 240, 234), (232, 245, 244, 233), (245, 247, 246, 244), (247, 242, 241, 246), (237, 238, 245, 232), (238, 239, 247, 245), (239, 243, 242, 247), (48, 46, 251, 252), (152, 154, 259, 258), (46, 44, 250, 251), (150, 152, 258, 257), (44, 148, 256, 250), (2, 48, 252, 249), (148, 150, 257, 256), (0, 2, 249, 248), (154, 100, 255, 259), (96, 0, 248, 253), (100, 98, 254, 255), (98, 96, 253, 254), (258, 259, 271, 270), (248, 249, 261, 260), (259, 255, 267, 271), (252, 251, 263, 264), (249, 252, 264, 261), (256, 257, 269, 268), (254, 253, 265, 266), (250, 256, 268, 262), (257, 258, 270, 269), (253, 248, 260, 265), (255, 254, 266, 267), (251, 250, 262, 263), (266, 272, 271, 267), (272, 274, 270, 271), (274, 268, 269, 270), (265, 273, 272, 266), (273, 275, 274, 272), (275, 262, 268, 274), (260, 261, 273, 265), (261, 264, 275, 273), (264, 263, 262, 275)])
me_cylinder_002.polygons.foreach_set('use_smooth', [1, 1, 1, 1, 0, 1, 1, 1, 1, 1, 1, 1, 1, 0, 1, 1, 1, 1, 1, 0, 1, 1, 1, 1, 1, 0, 0, 0, 0, 1, 1, 1, 1, 1, 0, 0, 0, 1, 1, 1, 1, 0, 0, 0, 0, 0, 0, 0, 0, 1, 1, 1, 1, 0, 1, 1, 1, 1, 1, 1, 1, 1, 0, 1, 1, 1, 1, 1, 0, 1, 1, 1, 1, 1, 0, 0, 0, 0, 1, 1, 1, 1, 1, 0, 0, 0, 1, 1, 1, 1, 0, 0, 0, 0, 0, 0, 0, 0, 1, 1, 1, 1, 0, 1, 1, 1, 1, 1, 1, 1, 1, 0, 1, 1, 1, 1, 1, 0, 1, 1, 1, 1, 1, 0, 0, 0, 1, 1, 1, 1, 1, 0, 0, 0, 0, 1, 1, 1, 1, 0, 0, 0, 0, 0, 0, 0, 0, 1, 1, 1, 1, 0, 1, 1, 1, 1, 1, 1, 1, 1, 0, 1, 1, 1, 1, 1, 0, 1, 1, 1, 1, 1, 0, 0, 0, 1, 1, 1, 1, 1, 0, 0, 0, 0, 1, 1, 1, 1, 0, 0, 0, 0, 0, 0, 0, 0, 1, 1, 1, 1, 1, 1, 1, 1, 1, 1, 1, 1, 1, 1, 1, 1, 1, 1, 1, 1, 1, 1, 1, 1, 1, 1, 1, 1, 1, 1, 1, 1, 1, 1, 1, 1, 1, 1, 1, 1, 1, 1, 1, 1, 1, 1, 1, 1, 1, 1, 1, 1, 1, 1, 1, 1, 1, 1, 1, 1, 1, 1, 1, 1, 1, 1, 1, 1, 1, 1, 1, 1, 1, 1, 1, 1, 1, 1])
me_cylinder_002.polygons.foreach_set('material_index', [0, 0, 0, 0, 1, 0, 0, 0, 0, 0, 0, 0, 0, 2, 0, 0, 0, 0, 0, 3, 0, 0, 0, 0, 0, 1, 1, 1, 1, 0, 0, 0, 0, 2, 2, 2, 2, 0, 0, 0, 0, 3, 3, 3, 3, 3, 3, 3, 3, 0, 0, 0, 0, 1, 0, 0, 0, 0, 0, 0, 0, 0, 2, 0, 0, 0, 0, 0, 3, 0, 0, 0, 0, 0, 1, 1, 1, 1, 0, 0, 0, 0, 2, 2, 2, 2, 0, 0, 0, 0, 3, 3, 3, 3, 3, 3, 3, 3, 0, 0, 0, 0, 1, 0, 0, 0, 0, 0, 0, 0, 0, 2, 0, 0, 0, 0, 0, 3, 0, 0, 0, 0, 0, 1, 1, 1, 1, 0, 0, 0, 0, 2, 2, 2, 2, 0, 0, 0, 0, 3, 3, 3, 3, 3, 3, 3, 3, 0, 0, 0, 0, 1, 0, 0, 0, 0, 0, 0, 0, 0, 2, 0, 0, 0, 0, 0, 3, 0, 0, 0, 0, 0, 1, 1, 1, 1, 0, 0, 0, 0, 2, 2, 2, 2, 0, 0, 0, 0, 3, 3, 3, 3, 3, 3, 3, 3, 0, 0, 0, 0, 0, 0, 0, 0, 0, 0, 0, 0, 0, 0, 0, 0, 0, 0, 0, 0, 0, 0, 0, 0, 4, 4, 4, 4, 4, 4, 4, 4, 4, 4, 4, 4, 4, 4, 4, 4, 4, 4, 4, 4, 4, 0, 0, 0, 0, 0, 0, 0, 0, 0, 0, 0, 0, 0, 0, 0, 0, 0, 0, 0, 0, 0, 0, 0, 0, 0, 0, 0, 0, 0, 0, 0, 0, 0])
_uv = me_cylinder_002.uv_layers.new(name='UVMap')
_uv.uv.foreach_set('vector', [0.75, 0.9017, 0.75, 1.0, 0.6667, 1.0, 0.6667, 0.9017, 0.6667, 0.9017, 0.6667, 1.0, 0.5833, 1.0, 0.5833, 0.9017, 0.5833, 0.9017, 0.5833, 1.0, 0.5, 1.0, 0.5, 0.9017, 0.5833, 0.794, 0.5833, 0.9017, 0.5, 0.9017, 0.5, 0.794, 0.6097, 0.897, 0.6097, 0.7987, 0.6097, 0.7987, 0.6097, 0.897, 0.75, 0.794, 0.75, 0.9017, 0.6667, 0.9017, 0.6667, 0.794, 0.75, 0.5996, 0.75, 0.794, 0.6667, 0.794, 0.6667, 0.5996, 0.6667, 0.5996, 0.6667, 0.794, 0.5833, 0.794, 0.5833, 0.5996, 0.5833, 0.5996, 0.5833, 0.794, 0.5, 0.794, 0.5, 0.5996, 0.5833, 0.237, 0.5833, 0.5153, 0.5, 0.5153, 0.5, 0.237, 0.6667, 0.237, 0.6667, 0.5153, 0.5833, 0.5153, 0.5833, 0.237, 0.75, 0.237, 0.75, 0.5153, 0.6667, 0.5153, 0.6667, 0.237, 0.5833, 0.5153, 0.5833, 0.5996, 0.5, 0.5996, 0.5, 0.5153, 0.6106, 0.5948, 0.6106, 0.5202, 0.6106, 0.5202, 0.6106, 0.5948, 0.75, 0.5153, 0.75, 0.5996, 0.6667, 0.5996, 0.6667, 0.5153, 0.75, 0.0, 0.75, 0.01882, 0.6667, 0.01882, 0.6667, 0.0, 0.6667, 0.0, 0.6667, 0.01882, 0.5833, 0.01882, 0.5833, 0.0, 0.5833, 0.0, 0.5833, 0.01882, 0.5, 0.01882, 0.5, 0.0, 0.75, 0.01882, 0.75, 0.237, 0.6667, 0.237, 0.6667, 0.01882, 0.6429, 0.2328, 0.6071, 0.2328, 0.6071, 0.2328, 0.6429, 0.2328, 0.5833, 0.01882, 0.5833, 0.237, 0.5, 0.237, 0.5, 0.01882, 0.6097, 0.897, 0.6403, 0.897, 0.6667, 0.9017, 0.5833, 0.9017, 0.6403, 0.897, 0.6403, 0.7987, 0.6667, 0.794, 0.6667, 0.9017, 0.6097, 0.7987, 0.6097, 0.897, 0.5833, 0.9017, 0.5833, 0.794, 0.6403, 0.7987, 0.6097, 0.7987, 0.5833, 0.794, 0.6667, 0.794, 0.6403, 0.7987, 0.6403, 0.897, 0.6097, 0.897, 0.6097, 0.7987, 0.6403, 0.897, 0.6097, 0.897, 0.6097, 0.897, 0.6403, 0.897, 0.6097, 0.7987, 0.6403, 0.7987, 0.6403, 0.7987, 0.6097, 0.7987, 0.6403, 0.7987, 0.6403, 0.897, 0.6403, 0.897, 0.6403, 0.7987, 0.6394, 0.5948, 0.6394, 0.5202, 0.6667, 0.5153, 0.6667, 0.5996, 0.6106, 0.5202, 0.6106, 0.5948, 0.5833, 0.5996, 0.5833, 0.5153, 0.6394, 0.5202, 0.6106, 0.5202, 0.5833, 0.5153, 0.6667, 0.5153, 0.6106, 0.5948, 0.6394, 0.5948, 0.6667, 0.5996, 0.5833, 0.5996, 0.6394, 0.5202, 0.6394, 0.5948, 0.6106, 0.5948, 0.6106, 0.5202, 0.6106, 0.5202, 0.6394, 0.5202, 0.6394, 0.5202, 0.6106, 0.5202, 0.6394, 0.5202, 0.6394, 0.5948, 0.6394, 0.5948, 0.6394, 0.5202, 0.6394, 0.5948, 0.6106, 0.5948, 0.6106, 0.5948, 0.6394, 0.5948, 0.6429, 0.2328, 0.6429, 0.02304, 0.6667, 0.01882, 0.6667, 0.237, 0.6071, 0.02304, 0.6071, 0.2328, 0.5833, 0.237, 0.5833, 0.01882, 0.6429, 0.02304, 0.6071, 0.02304, 0.5833, 0.01882, 0.6667, 0.01882, 0.6071, 0.2328, 0.6429, 0.2328, 0.6667, 0.237, 0.5833, 0.237, 0.6071, 0.02304, 0.6429, 0.02304, 0.6429, 0.02304, 0.6071, 0.02304, 0.6071, 0.2328, 0.6071, 0.02304, 0.6071, 0.02304, 0.6071, 0.2328, 0.6071, 0.02304, 0.6429, 0.02304, 0.6429, 0.02304, 0.6071, 0.02304, 0.6429, 0.02304, 0.6429, 0.2328, 0.6429, 0.2328, 0.6429, 0.02304, 0.6429, 0.02304, 0.6429, 0.2328, 0.6071, 0.2328, 0.6071, 0.02304, 0.6429, 0.02304, 0.6429, 0.2328, 0.6429, 0.2328, 0.6429, 0.02304, 0.6429, 0.2328, 0.6071, 0.2328, 0.6071, 0.2328, 0.6429, 0.2328, 0.6071, 0.2328, 0.6071, 0.02304, 0.6071, 0.02304, 0.6071, 0.2328, 0.75, 0.9017, 0.6667, 0.9017, 0.6667, 1.0, 0.75, 1.0, 0.6667, 0.9017, 0.5833, 0.9017, 0.5833, 1.0, 0.6667, 1.0, 0.5833, 0.9017, 0.5, 0.9017, 0.5, 1.0, 0.5833, 1.0, 0.5833, 0.794, 0.5, 0.794, 0.5, 0.9017, 0.5833, 0.9017, 0.6097, 0.897, 0.6097, 0.897, 0.6097, 0.7987, 0.6097, 0.7987, 0.75, 0.794, 0.6667, 0.794, 0.6667, 0.9017, 0.75, 0.9017, 0.75, 0.5996, 0.6667, 0.5996, 0.6667, 0.794, 0.75, 0.794, 0.6667, 0.5996, 0.5833, 0.5996, 0.5833, 0.794, 0.6667, 0.794, 0.5833, 0.5996, 0.5, 0.5996, 0.5, 0.794, 0.5833, 0.794, 0.5833, 0.237, 0.5, 0.237, 0.5, 0.5153, 0.5833, 0.5153, 0.6667, 0.237, 0.5833, 0.237, 0.5833, 0.5153, 0.6667, 0.5153, 0.75, 0.237, 0.6667, 0.237, 0.6667, 0.5153, 0.75, 0.5153, 0.5833, 0.5153, 0.5, 0.5153, 0.5, 0.5996, 0.5833, 0.5996, 0.6106, 0.5948, 0.6106, 0.5948, 0.6106, 0.5202, 0.6106, 0.5202, 0.75, 0.5153, 0.6667, 0.5153, 0.6667, 0.5996, 0.75, 0.5996, 0.75, 0.0, 0.6667, 0.0, 0.6667, 0.01882, 0.75, 0.01882, 0.6667, 0.0, 0.5833, 0.0, 0.5833, 0.01882, 0.6667, 0.01882, 0.5833, 0.0, 0.5, 0.0, 0.5, 0.01882, 0.5833, 0.01882, 0.75, 0.01882, 0.6667, 0.01882, 0.6667, 0.237, 0.75, 0.237, 0.6429, 0.2328, 0.6429, 0.2328, 0.6071, 0.2328, 0.6071, 0.2328, 0.5833, 0.01882, 0.5, 0.01882, 0.5, 0.237, 0.5833, 0.237, 0.6097, 0.897, 0.5833, 0.9017, 0.6667, 0.9017, 0.6403, 0.897, 0.6403, 0.897, 0.6667, 0.9017, 0.6667, 0.794, 0.6403, 0.7987, 0.6097, 0.7987, 0.5833, 0.794, 0.5833, 0.9017, 0.6097, 0.897, 0.6403, 0.7987, 0.6667, 0.794, 0.5833, 0.794, 0.6097, 0.7987, 0.6403, 0.7987, 0.6097, 0.7987, 0.6097, 0.897, 0.6403, 0.897, 0.6403, 0.897, 0.6403, 0.897, 0.6097, 0.897, 0.6097, 0.897, 0.6097, 0.7987, 0.6097, 0.7987, 0.6403, 0.7987, 0.6403, 0.7987, 0.6403, 0.7987, 0.6403, 0.7987, 0.6403, 0.897, 0.6403, 0.897, 0.6394, 0.5948, 0.6667, 0.5996, 0.6667, 0.5153, 0.6394, 0.5202, 0.6106, 0.5202, 0.5833, 0.5153, 0.5833, 0.5996, 0.6106, 0.5948, 0.6394, 0.5202, 0.6667, 0.5153, 0.5833, 0.5153, 0.6106, 0.5202, 0.6106, 0.5948, 0.5833, 0.5996, 0.6667, 0.5996, 0.6394, 0.5948, 0.6394, 0.5202, 0.6106, 0.5202, 0.6106, 0.5948, 0.6394, 0.5948, 0.6106, 0.5202, 0.6106, 0.5202, 0.6394, 0.5202, 0.6394, 0.5202, 0.6394, 0.5202, 0.6394, 0.5202, 0.6394, 0.5948, 0.6394, 0.5948, 0.6394, 0.5948, 0.6394, 0.5948, 0.6106, 0.5948, 0.6106, 0.5948, 0.6429, 0.2328, 0.6667, 0.237, 0.6667, 0.01882, 0.6429, 0.02304, 0.6071, 0.02304, 0.5833, 0.01882, 0.5833, 0.237, 0.6071, 0.2328, 0.6429, 0.02304, 0.6667, 0.01882, 0.5833, 0.01882, 0.6071, 0.02304, 0.6071, 0.2328, 0.5833, 0.237, 0.6667, 0.237, 0.6429, 0.2328, 0.6071, 0.02304, 0.6071, 0.02304, 0.6429, 0.02304, 0.6429, 0.02304, 0.6071, 0.2328, 0.6071, 0.2328, 0.6071, 0.02304, 0.6071, 0.02304, 0.6071, 0.02304, 0.6071, 0.02304, 0.6429, 0.02304, 0.6429, 0.02304, 0.6429, 0.02304, 0.6429, 0.02304, 0.6429, 0.2328, 0.6429, 0.2328, 0.6429, 0.02304, 0.6071, 0.02304, 0.6071, 0.2328, 0.6429, 0.2328, 0.6429, 0.02304, 0.6429, 0.02304, 0.6429, 0.2328, 0.6429, 0.2328, 0.6429, 0.2328, 0.6429, 0.2328, 0.6071, 0.2328, 0.6071, 0.2328, 0.6071, 0.2328, 0.6071, 0.2328, 0.6071, 0.02304, 0.6071, 0.02304, 0.75, 0.9017, 0.6667, 0.9017, 0.6667, 1.0, 0.75, 1.0, 0.6667, 0.9017, 0.5833, 0.9017, 0.5833, 1.0, 0.6667, 1.0, 0.5833, 0.9017, 0.5, 0.9017, 0.5, 1.0, 0.5833, 1.0, 0.5833, 0.794, 0.5, 0.794, 0.5, 0.9017, 0.5833, 0.9017, 0.6097, 0.897, 0.6097, 0.897, 0.6097, 0.7987, 0.6097, 0.7987, 0.75, 0.794, 0.6667, 0.794, 0.6667, 0.9017, 0.75, 0.9017, 0.75, 0.5996, 0.6667, 0.5996, 0.6667, 0.794, 0.75, 0.794, 0.6667, 0.5996, 0.5833, 0.5996, 0.5833, 0.794, 0.6667, 0.794, 0.5833, 0.5996, 0.5, 0.5996, 0.5, 0.794, 0.5833, 0.794, 0.5833, 0.237, 0.5, 0.237, 0.5, 0.5153, 0.5833, 0.5153, 0.6667, 0.237, 0.5833, 0.237, 0.5833, 0.5153, 0.6667, 0.5153, 0.75, 0.237, 0.6667, 0.237, 0.6667, 0.5153, 0.75, 0.5153, 0.5833, 0.5153, 0.5, 0.5153, 0.5, 0.5996, 0.5833, 0.5996, 0.6106, 0.5948, 0.6106, 0.5948, 0.6106, 0.5202, 0.6106, 0.5202, 0.75, 0.5153, 0.6667, 0.5153, 0.6667, 0.5996, 0.75, 0.5996, 0.75, 0.0, 0.6667, 0.0, 0.6667, 0.01882, 0.75, 0.01882, 0.6667, 0.0, 0.5833, 0.0, 0.5833, 0.01882, 0.6667, 0.01882, 0.5833, 0.0, 0.5, 0.0, 0.5, 0.01882, 0.5833, 0.01882, 0.75, 0.01882, 0.6667, 0.01882, 0.6667, 0.237, 0.75, 0.237, 0.6429, 0.2328, 0.6429, 0.2328, 0.6071, 0.2328, 0.6071, 0.2328, 0.5833, 0.01882, 0.5, 0.01882, 0.5, 0.237, 0.5833, 0.237, 0.6097, 0.897, 0.5833, 0.9017, 0.6667, 0.9017, 0.6403, 0.897, 0.6403, 0.897, 0.6667, 0.9017, 0.6667, 0.794, 0.6403, 0.7987, 0.6097, 0.7987, 0.5833, 0.794, 0.5833, 0.9017, 0.6097, 0.897, 0.6403, 0.7987, 0.6667, 0.794, 0.5833, 0.794, 0.6097, 0.7987, 0.6403, 0.7987, 0.6097, 0.7987, 0.6097, 0.897, 0.6403, 0.897, 0.6403, 0.897, 0.6403, 0.897, 0.6097, 0.897, 0.6097, 0.897, 0.6097, 0.7987, 0.6097, 0.7987, 0.6403, 0.7987, 0.6403, 0.7987, 0.6403, 0.7987, 0.6403, 0.7987, 0.6403, 0.897, 0.6403, 0.897, 0.6394, 0.5948, 0.6667, 0.5996, 0.6667, 0.5153, 0.6394, 0.5202, 0.6106, 0.5202, 0.5833, 0.5153, 0.5833, 0.5996, 0.6106, 0.5948, 0.6394, 0.5202, 0.6667, 0.5153, 0.5833, 0.5153, 0.6106, 0.5202, 0.6106, 0.5948, 0.5833, 0.5996, 0.6667, 0.5996, 0.6394, 0.5948, 0.6394, 0.5202, 0.6106, 0.5202, 0.6106, 0.5948, 0.6394, 0.5948, 0.6106, 0.5202, 0.6106, 0.5202, 0.6394, 0.5202, 0.6394, 0.5202, 0.6394, 0.5202, 0.6394, 0.5202, 0.6394, 0.5948, 0.6394, 0.5948, 0.6394, 0.5948, 0.6394, 0.5948, 0.6106, 0.5948, 0.6106, 0.5948, 0.6429, 0.2328, 0.6667, 0.237, 0.6667, 0.01882, 0.6429, 0.02304, 0.6071, 0.02304, 0.5833, 0.01882, 0.5833, 0.237, 0.6071, 0.2328, 0.6429, 0.02304, 0.6667, 0.01882, 0.5833, 0.01882, 0.6071, 0.02304, 0.6071, 0.2328, 0.5833, 0.237, 0.6667, 0.237, 0.6429, 0.2328, 0.6071, 0.02304, 0.6071, 0.02304, 0.6429, 0.02304, 0.6429, 0.02304, 0.6071, 0.2328, 0.6071, 0.2328, 0.6071, 0.02304, 0.6071, 0.02304, 0.6071, 0.02304, 0.6071, 0.02304, 0.6429, 0.02304, 0.6429, 0.02304, 0.6429, 0.02304, 0.6429, 0.02304, 0.6429, 0.2328, 0.6429, 0.2328, 0.6429, 0.02304, 0.6071, 0.02304, 0.6071, 0.2328, 0.6429, 0.2328, 0.6429, 0.02304, 0.6429, 0.02304, 0.6429, 0.2328, 0.6429, 0.2328, 0.6429, 0.2328, 0.6429, 0.2328, 0.6071, 0.2328, 0.6071, 0.2328, 0.6071, 0.2328, 0.6071, 0.2328, 0.6071, 0.02304, 0.6071, 0.02304, 0.75, 0.9017, 0.75, 1.0, 0.6667, 1.0, 0.6667, 0.9017, 0.6667, 0.9017, 0.6667, 1.0, 0.5833, 1.0, 0.5833, 0.9017, 0.5833, 0.9017, 0.5833, 1.0, 0.5, 1.0, 0.5, 0.9017, 0.5833, 0.794, 0.5833, 0.9017, 0.5, 0.9017, 0.5, 0.794, 0.6097, 0.897, 0.6097, 0.7987, 0.6097, 0.7987, 0.6097, 0.897, 0.75, 0.794, 0.75, 0.9017, 0.6667, 0.9017, 0.6667, 0.794, 0.75, 0.5996, 0.75, 0.794, 0.6667, 0.794, 0.6667, 0.5996, 0.6667, 0.5996, 0.6667, 0.794, 0.5833, 0.794, 0.5833, 0.5996, 0.5833, 0.5996, 0.5833, 0.794, 0.5, 0.794, 0.5, 0.5996, 0.5833, 0.237, 0.5833, 0.5153, 0.5, 0.5153, 0.5, 0.237, 0.6667, 0.237, 0.6667, 0.5153, 0.5833, 0.5153, 0.5833, 0.237, 0.75, 0.237, 0.75, 0.5153, 0.6667, 0.5153, 0.6667, 0.237, 0.5833, 0.5153, 0.5833, 0.5996, 0.5, 0.5996, 0.5, 0.5153, 0.6106, 0.5948, 0.6106, 0.5202, 0.6106, 0.5202, 0.6106, 0.5948, 0.75, 0.5153, 0.75, 0.5996, 0.6667, 0.5996, 0.6667, 0.5153, 0.75, 0.0, 0.75, 0.01882, 0.6667, 0.01882, 0.6667, 0.0, 0.6667, 0.0, 0.6667, 0.01882, 0.5833, 0.01882, 0.5833, 0.0, 0.5833, 0.0, 0.5833, 0.01882, 0.5, 0.01882, 0.5, 0.0, 0.75, 0.01882, 0.75, 0.237, 0.6667, 0.237, 0.6667, 0.01882, 0.6429, 0.2328, 0.6071, 0.2328, 0.6071, 0.2328, 0.6429, 0.2328, 0.5833, 0.01882, 0.5833, 0.237, 0.5, 0.237, 0.5, 0.01882, 0.6097, 0.897, 0.6403, 0.897, 0.6667, 0.9017, 0.5833, 0.9017, 0.6403, 0.897, 0.6403, 0.7987, 0.6667, 0.794, 0.6667, 0.9017, 0.6097, 0.7987, 0.6097, 0.897, 0.5833, 0.9017, 0.5833, 0.794, 0.6403, 0.7987, 0.6097, 0.7987, 0.5833, 0.794, 0.6667, 0.794, 0.6403, 0.7987, 0.6403, 0.897, 0.6097, 0.897, 0.6097, 0.7987, 0.6403, 0.897, 0.6097, 0.897, 0.6097, 0.897, 0.6403, 0.897, 0.6097, 0.7987, 0.6403, 0.7987, 0.6403, 0.7987, 0.6097, 0.7987, 0.6403, 0.7987, 0.6403, 0.897, 0.6403, 0.897, 0.6403, 0.7987, 0.6394, 0.5948, 0.6394, 0.5202, 0.6667, 0.5153, 0.6667, 0.5996, 0.6106, 0.5202, 0.6106, 0.5948, 0.5833, 0.5996, 0.5833, 0.5153, 0.6394, 0.5202, 0.6106, 0.5202, 0.5833, 0.5153, 0.6667, 0.5153, 0.6106, 0.5948, 0.6394, 0.5948, 0.6667, 0.5996, 0.5833, 0.5996, 0.6394, 0.5202, 0.6394, 0.5948, 0.6106, 0.5948, 0.6106, 0.5202, 0.6106, 0.5202, 0.6394, 0.5202, 0.6394, 0.5202, 0.6106, 0.5202, 0.6394, 0.5202, 0.6394, 0.5948, 0.6394, 0.5948, 0.6394, 0.5202, 0.6394, 0.5948, 0.6106, 0.5948, 0.6106, 0.5948, 0.6394, 0.5948, 0.6429, 0.2328, 0.6429, 0.02304, 0.6667, 0.01882, 0.6667, 0.237, 0.6071, 0.02304, 0.6071, 0.2328, 0.5833, 0.237, 0.5833, 0.01882, 0.6429, 0.02304, 0.6071, 0.02304, 0.5833, 0.01882, 0.6667, 0.01882, 0.6071, 0.2328, 0.6429, 0.2328, 0.6667, 0.237, 0.5833, 0.237, 0.6071, 0.02304, 0.6429, 0.02304, 0.6429, 0.02304, 0.6071, 0.02304, 0.6071, 0.2328, 0.6071, 0.02304, 0.6071, 0.02304, 0.6071, 0.2328, 0.6071, 0.02304, 0.6429, 0.02304, 0.6429, 0.02304, 0.6071, 0.02304, 0.6429, 0.02304, 0.6429, 0.2328, 0.6429, 0.2328, 0.6429, 0.02304, 0.6429, 0.02304, 0.6429, 0.2328, 0.6071, 0.2328, 0.6071, 0.02304, 0.6429, 0.02304, 0.6429, 0.2328, 0.6429, 0.2328, 0.6429, 0.02304, 0.6429, 0.2328, 0.6071, 0.2328, 0.6071, 0.2328, 0.6429, 0.2328, 0.6071, 0.2328, 0.6071, 0.02304, 0.6071, 0.02304, 0.6071, 0.2328, 0.75, 1.0, 0.6667, 1.0, 0.6667, 1.0, 0.75, 1.0, 0.5833, 1.0, 0.5, 1.0, 0.5, 1.0, 0.5833, 1.0, 0.5, 1.0, 0.5833, 1.0, 0.5833, 1.0, 0.5, 1.0, 0.6667, 1.0, 0.5833, 1.0, 0.5833, 1.0, 0.6667, 1.0, 0.5833, 1.0, 0.6667, 1.0, 0.6667, 1.0, 0.5833, 1.0, 0.75, 1.0, 0.6667, 1.0, 0.6667, 1.0, 0.75, 1.0, 0.5, 1.0, 0.5833, 1.0, 0.5833, 1.0, 0.5, 1.0, 0.6667, 1.0, 0.75, 1.0, 0.75, 1.0, 0.6667, 1.0, 0.5833, 1.0, 0.6667, 1.0, 0.6667, 1.0, 0.5833, 1.0, 0.5833, 1.0, 0.5, 1.0, 0.5, 1.0, 0.5833, 1.0, 0.6667, 1.0, 0.75, 1.0, 0.75, 1.0, 0.6667, 1.0, 0.6667, 1.0, 0.5833, 1.0, 0.5833, 1.0, 0.6667, 1.0, 0.5833, 1.0, 0.6667, 1.0, 0.6667, 1.0, 0.5833, 1.0, 0.6667, 1.0, 0.75, 1.0, 0.75, 1.0, 0.6667, 1.0, 0.6667, 1.0, 0.5833, 1.0, 0.5833, 1.0, 0.6667, 1.0, 0.6667, 1.0, 0.5833, 1.0, 0.5833, 1.0, 0.6667, 1.0, 0.5, 1.0, 0.5833, 1.0, 0.5833, 1.0, 0.5, 1.0, 0.5833, 1.0, 0.6667, 1.0, 0.6667, 1.0, 0.5833, 1.0, 0.5833, 1.0, 0.5, 1.0, 0.5, 1.0, 0.5833, 1.0, 0.5833, 1.0, 0.5, 1.0, 0.5, 1.0, 0.5833, 1.0, 0.5, 1.0, 0.5833, 1.0, 0.5833, 1.0, 0.5, 1.0, 0.6667, 1.0, 0.75, 1.0, 0.75, 1.0, 0.6667, 1.0, 0.75, 1.0, 0.6667, 1.0, 0.6667, 1.0, 0.75, 1.0, 0.75, 1.0, 0.6667, 1.0, 0.6667, 1.0, 0.75, 1.0, 0.75, 1.0, 0.6667, 1.0, 0.6667, 1.0, 0.75, 1.0, 0.5833, 1.0, 0.6667, 1.0, 0.6667, 1.0, 0.5833, 1.0, 0.6667, 1.0, 0.75, 1.0, 0.75, 1.0, 0.6667, 1.0, 0.6667, 1.0, 0.5833, 1.0, 0.5833, 1.0, 0.6667, 1.0, 0.6667, 1.0, 0.5833, 1.0, 0.5833, 1.0, 0.6667, 1.0, 0.5, 1.0, 0.5833, 1.0, 0.5833, 1.0, 0.5, 1.0, 0.5833, 1.0, 0.6667, 1.0, 0.6667, 1.0, 0.5833, 1.0, 0.5833, 1.0, 0.5, 1.0, 0.5, 1.0, 0.5833, 1.0, 0.5833, 1.0, 0.5, 1.0, 0.5, 1.0, 0.5833, 1.0, 0.5, 1.0, 0.5833, 1.0, 0.5833, 1.0, 0.5, 1.0, 0.6667, 1.0, 0.75, 1.0, 0.75, 1.0, 0.6667, 1.0, 0.75, 1.0, 0.6667, 1.0, 0.6667, 1.0, 0.75, 1.0, 0.5833, 1.0, 0.6111, 1.0, 0.5833, 1.0, 0.5, 1.0, 0.6111, 1.0, 0.6389, 1.0, 0.6667, 1.0, 0.5833, 1.0, 0.6389, 1.0, 0.6667, 1.0, 0.75, 1.0, 0.6667, 1.0, 0.6667, 1.0, 0.6389, 1.0, 0.6111, 1.0, 0.5833, 1.0, 0.6389, 1.0, 0.6111, 1.0, 0.6389, 1.0, 0.6111, 1.0, 0.6111, 1.0, 0.5833, 1.0, 0.6667, 1.0, 0.6389, 1.0, 0.75, 1.0, 0.6667, 1.0, 0.6389, 1.0, 0.6667, 1.0, 0.6667, 1.0, 0.5833, 1.0, 0.6111, 1.0, 0.6389, 1.0, 0.5833, 1.0, 0.5, 1.0, 0.5833, 1.0, 0.6111, 1.0, 0.5, 0.0, 0.5833, 0.0, 0.5833, 0.0, 0.5, 0.0, 0.5833, 0.0, 0.5, 0.0, 0.5, 0.0, 0.5833, 0.0, 0.5833, 0.0, 0.6667, 0.0, 0.6667, 0.0, 0.5833, 0.0, 0.6667, 0.0, 0.5833, 0.0, 0.5833, 0.0, 0.6667, 0.0, 0.6667, 0.0, 0.75, 0.0, 0.75, 0.0, 0.6667, 0.0, 0.5833, 0.0, 0.5, 0.0, 0.5, 0.0, 0.5833, 0.0, 0.75, 0.0, 0.6667, 0.0, 0.6667, 0.0, 0.75, 0.0, 0.6667, 0.0, 0.5833, 0.0, 0.5833, 0.0, 0.6667, 0.0, 0.5, 0.0, 0.5833, 0.0, 0.5833, 0.0, 0.5, 0.0, 0.75, 0.0, 0.6667, 0.0, 0.6667, 0.0, 0.75, 0.0, 0.5833, 0.0, 0.6667, 0.0, 0.6667, 0.0, 0.5833, 0.0, 0.6667, 0.0, 0.75, 0.0, 0.75, 0.0, 0.6667, 0.0, 0.5833, 0.0, 0.5, 0.0, 0.5, 0.0, 0.5833, 0.0, 0.6667, 0.0, 0.5833, 0.0, 0.5833, 0.0, 0.6667, 0.0, 0.5, 0.0, 0.5833, 0.0, 0.5833, 0.0, 0.5, 0.0, 0.5, 0.0, 0.5833, 0.0, 0.5833, 0.0, 0.5, 0.0, 0.5833, 0.0, 0.5, 0.0, 0.5, 0.0, 0.5833, 0.0, 0.75, 0.0, 0.6667, 0.0, 0.6667, 0.0, 0.75, 0.0, 0.6667, 0.0, 0.75, 0.0, 0.75, 0.0, 0.6667, 0.0, 0.6667, 0.0, 0.75, 0.0, 0.75, 0.0, 0.6667, 0.0, 0.6667, 0.0, 0.5833, 0.0, 0.5833, 0.0, 0.6667, 0.0, 0.75, 0.0, 0.6667, 0.0, 0.6667, 0.0, 0.75, 0.0, 0.5833, 0.0, 0.6667, 0.0, 0.6667, 0.0, 0.5833, 0.0, 0.5833, 0.0, 0.6667, 0.0, 0.6667, 0.0, 0.5833, 0.0, 0.6667, 0.0, 0.6111, 0.0, 0.5, 0.0, 0.5833, 0.0, 0.6111, 0.0, 0.6389, 0.0, 0.5833, 0.0, 0.5, 0.0, 0.6389, 0.0, 0.75, 0.0, 0.6667, 0.0, 0.5833, 0.0, 0.75, 0.0, 0.6389, 0.0, 0.6111, 0.0, 0.6667, 0.0, 0.6389, 0.0, 0.6111, 0.0, 0.6389, 0.0, 0.6111, 0.0, 0.6111, 0.0, 0.6667, 0.0, 0.75, 0.0, 0.6389, 0.0, 0.6667, 0.0, 0.5833, 0.0, 0.6389, 0.0, 0.75, 0.0, 0.5833, 0.0, 0.5, 0.0, 0.6111, 0.0, 0.6389, 0.0, 0.5, 0.0, 0.5833, 0.0, 0.6667, 0.0, 0.6111, 0.0])
me_cylinder_002.materials.append(mat_primary)
me_cylinder_002.materials.append(mat_trim_1)
me_cylinder_002.materials.append(mat_trim_2)
me_cylinder_002.materials.append(mat_trim_3)
me_cylinder_002.materials.append(mat_trim_4)
me_cylinder_002.use_remesh_fix_poles = True
me_cylinder_002.use_remesh_preserve_attributes = False
me_cylinder_002.use_mirror_vertex_groups = False
me_cylinder_002.update()
me_cylinder_003 = bpy.data.meshes.new('Cylinder.003')
me_cylinder_003.from_pydata([(0.06913, -0.03991, 2.115), (0.03991, -0.06913, 2.115), (-0.06913, -0.03991, 2.115), (-0.03991, -0.06913, 2.115), (6.263e-11, -0.07982, 2.115), (0.07982, 1.253e-10, 2.115), (0.06913, 0.03991, 2.115), (0.03991, 0.06913, 2.115), (-0.07982, 1.253e-10, 2.115), (-0.06913, 0.03991, 2.115), (-0.03991, 0.06913, 2.115), (6.263e-11, 0.07982, 2.115), (0.02802, -0.01618, 2.203), (0.01618, -0.02802, 2.203), (-0.02802, -0.01618, 2.203), (-0.01618, -0.02802, 2.203), (2.849e-11, -0.03235, 2.203), (0.03235, -6.877e-10, 2.203), (0.02802, 0.01618, 2.203), (0.01618, 0.02802, 2.203), (-0.03235, -6.877e-10, 2.203), (-0.02802, 0.01618, 2.203), (-0.01618, 0.02802, 2.203), (2.849e-11, 0.03235, 2.203), (0.0005288, -0.0167, 2.212), (0.0167, -0.0005288, 2.212), (-0.0167, 0.0005288, 2.212), (-0.0005288, 0.0167, 2.212)], [], [(8, 2, 14, 20), (10, 9, 21, 22), (0, 5, 17, 12), (6, 7, 19, 18), (2, 3, 15, 14), (11, 10, 22, 23), (1, 0, 12, 13), (7, 11, 23, 19), (3, 4, 16, 15), (4, 1, 13, 16), (9, 8, 20, 21), (5, 6, 18, 17), (13, 24, 15, 16), (24, 26, 14, 15), (26, 21, 20, 14), (12, 25, 24, 13), (25, 27, 26, 24), (27, 22, 21, 26), (17, 18, 25, 12), (18, 19, 27, 25), (19, 23, 22, 27)])
me_cylinder_003.polygons.foreach_set('use_smooth', [True] * 21)
_uv = me_cylinder_003.uv_layers.new(name='UVMap')
_uv.uv.foreach_set('vector', [0.75, 1.0, 0.6667, 1.0, 0.6667, 1.0, 0.75, 1.0, 0.5833, 1.0, 0.6667, 1.0, 0.6667, 1.0, 0.5833, 1.0, 0.6667, 1.0, 0.75, 1.0, 0.75, 1.0, 0.6667, 1.0, 0.6667, 1.0, 0.5833, 1.0, 0.5833, 1.0, 0.6667, 1.0, 0.6667, 1.0, 0.5833, 1.0, 0.5833, 1.0, 0.6667, 1.0, 0.5, 1.0, 0.5833, 1.0, 0.5833, 1.0, 0.5, 1.0, 0.5833, 1.0, 0.6667, 1.0, 0.6667, 1.0, 0.5833, 1.0, 0.5833, 1.0, 0.5, 1.0, 0.5, 1.0, 0.5833, 1.0, 0.5833, 1.0, 0.5, 1.0, 0.5, 1.0, 0.5833, 1.0, 0.5, 1.0, 0.5833, 1.0, 0.5833, 1.0, 0.5, 1.0, 0.6667, 1.0, 0.75, 1.0, 0.75, 1.0, 0.6667, 1.0, 0.75, 1.0, 0.6667, 1.0, 0.6667, 1.0, 0.75, 1.0, 0.5833, 1.0, 0.6111, 1.0, 0.5833, 1.0, 0.5, 1.0, 0.6111, 1.0, 0.6389, 1.0, 0.6667, 1.0, 0.5833, 1.0, 0.6389, 1.0, 0.6667, 1.0, 0.75, 1.0, 0.6667, 1.0, 0.6667, 1.0, 0.6389, 1.0, 0.6111, 1.0, 0.5833, 1.0, 0.6389, 1.0, 0.6111, 1.0, 0.6389, 1.0, 0.6111, 1.0, 0.6111, 1.0, 0.5833, 1.0, 0.6667, 1.0, 0.6389, 1.0, 0.75, 1.0, 0.6667, 1.0, 0.6389, 1.0, 0.6667, 1.0, 0.6667, 1.0, 0.5833, 1.0, 0.6111, 1.0, 0.6389, 1.0, 0.5833, 1.0, 0.5, 1.0, 0.5833, 1.0, 0.6111, 1.0])
me_cylinder_003.materials.append(mat_trim_4_001)
me_cylinder_003.use_remesh_fix_poles = True
me_cylinder_003.use_remesh_preserve_attributes = False
me_cylinder_003.use_mirror_vertex_groups = False
me_cylinder_003.update()
me_cylinder_004 = bpy.data.meshes.new('Cylinder.004')
me_cylinder_004.from_pydata([(0.0866, -0.05, -1.75), (0.0866, -0.05, 1.75), (0.05, -0.0866, -1.75), (0.05, -0.0866, 1.75), (0.07501, -0.0616, 1.389), (0.0616, -0.07501, 1.389), (0.07501, -0.0616, 1.045), (0.0616, -0.07501, 1.045), (0.07461, -0.06199, 0.07058), (0.06199, -0.07461, 0.07058), (0.07461, -0.06199, 0.3318), (0.06199, -0.07461, 0.3318), (0.07617, -0.06043, -1.669), (0.06043, -0.07617, -1.669), (0.07617, -0.06043, -0.9354), (0.06043, -0.07617, -0.9354), (0.0866, -0.05, 1.406), (0.05, -0.0866, 1.406), (0.0866, -0.05, 1.029), (0.05, -0.0866, 1.029), (0.0866, -0.05, 0.3488), (0.0866, -0.05, 0.05362), (0.05, -0.0866, 0.3488), (0.05, -0.0866, 0.05362), (0.0866, -0.05, -0.9206), (0.0866, -0.05, -1.684), (0.05, -0.0866, -0.9206), (0.05, -0.0866, -1.684), (-0.0866, -0.05, -1.75), (-0.0866, -0.05, 1.75), (-0.05, -0.0866, -1.75), (-0.05, -0.0866, 1.75), (0.0, -0.1, -1.75), (0.0, -0.1, 1.75), (-0.07501, -0.0616, 1.389), (-0.0616, -0.07501, 1.389), (0.0, -0.1, 1.406), (-0.07501, -0.0616, 1.045), (-0.0616, -0.07501, 1.045), (0.0, -0.1, 1.029), (-0.07461, -0.06199, 0.07058), (-0.06199, -0.07461, 0.07058), (0.0, -0.1, 0.05362), (-0.07461, -0.06199, 0.3318), (-0.06199, -0.07461, 0.3318), (0.0, -0.1, 0.3488), (-0.07617, -0.06043, -1.669), (-0.06043, -0.07617, -1.669), (0.0, -0.1, -1.684), (-0.07617, -0.06043, -0.9354), (-0.06043, -0.07617, -0.9354), (0.0, -0.1, -0.9206), (-0.0866, -0.05, 1.406), (-0.05, -0.0866, 1.406), (-0.0866, -0.05, 1.029), (-0.05, -0.0866, 1.029), (-0.0866, -0.05, 0.3488), (-0.0866, -0.05, 0.05362), (-0.05, -0.0866, 0.3488), (-0.05, -0.0866, 0.05362), (-0.0866, -0.05, -0.9206), (-0.0866, -0.05, -1.684), (-0.05, -0.0866, -0.9206), (-0.05, -0.0866, -1.684), (0.1, 0.0, -1.75), (0.1, 0.0, 1.75), (0.0866, 0.05, -1.75), (0.0866, 0.05, 1.75), (0.05, 0.0866, -1.75), (0.05, 0.0866, 1.75), (0.1, 0.0, 1.406), (0.07501, 0.0616, 1.389), (0.0616, 0.07501, 1.389), (0.1, 0.0, 1.029), (0.07501, 0.0616, 1.045), (0.0616, 0.07501, 1.045), (0.1, 0.0, 0.05362), (0.07461, 0.06199, 0.07058), (0.06199, 0.07461, 0.07058), (0.1, 0.0, 0.3488), (0.07461, 0.06199, 0.3318), (0.06199, 0.07461, 0.3318), (0.1, 0.0, -1.684), (0.07617, 0.06043, -1.669), (0.06043, 0.07617, -1.669), (0.1, 0.0, -0.9206), (0.07617, 0.06043, -0.9354), (0.06043, 0.07617, -0.9354), (0.0866, 0.05, 1.406), (0.05, 0.0866, 1.406), (0.0866, 0.05, 1.029), (0.05, 0.0866, 1.029), (0.0866, 0.05, 0.3488), (0.0866, 0.05, 0.05362), (0.05, 0.0866, 0.3488), (0.05, 0.0866, 0.05362), (0.0866, 0.05, -0.9206), (0.0866, 0.05, -1.684), (0.05, 0.0866, -0.9206), (0.05, 0.0866, -1.684), (-0.1, 0.0, -1.75), (-0.1, 0.0, 1.75), (-0.0866, 0.05, -1.75), (-0.0866, 0.05, 1.75), (-0.05, 0.0866, -1.75), (-0.05, 0.0866, 1.75), (0.0, 0.1, -1.75), (0.0, 0.1, 1.75), (-0.1, 0.0, 1.406), (-0.07501, 0.0616, 1.389), (-0.0616, 0.07501, 1.389), (0.0, 0.1, 1.406), (-0.1, 0.0, 1.029), (-0.07501, 0.0616, 1.045), (-0.0616, 0.07501, 1.045), (0.0, 0.1, 1.029), (-0.1, 0.0, 0.05362), (-0.07461, 0.06199, 0.07058), (-0.06199, 0.07461, 0.07058), (0.0, 0.1, 0.05362), (-0.1, 0.0, 0.3488), (-0.07461, 0.06199, 0.3318), (-0.06199, 0.07461, 0.3318), (0.0, 0.1, 0.3488), (-0.1, 0.0, -1.684), (-0.07617, 0.06043, -1.669), (-0.06043, 0.07617, -1.669), (0.0, 0.1, -1.684), (-0.1, 0.0, -0.9206), (-0.07617, 0.06043, -0.9354), (-0.06043, 0.07617, -0.9354), (0.0, 0.1, -0.9206), (-0.0866, 0.05, 1.406), (-0.05, 0.0866, 1.406), (-0.0866, 0.05, 1.029), (-0.05, 0.0866, 1.029), (-0.0866, 0.05, 0.3488), (-0.0866, 0.05, 0.05362), (-0.05, 0.0866, 0.3488), (-0.05, 0.0866, 0.05362), (-0.0866, 0.05, -0.9206), (-0.0866, 0.05, -1.684), (-0.05, 0.0866, -0.9206), (-0.05, 0.0866, -1.684), (0.0866, -0.05, 1.979), (0.05, -0.0866, 1.979), (-0.0866, -0.05, 1.979), (-0.05, -0.0866, 1.979), (0.0, -0.1, 1.979), (0.1, 0.0, 1.979), (0.0866, 0.05, 1.979), (0.05, 0.0866, 1.979), (-0.1, 0.0, 1.979), (-0.0866, 0.05, 1.979), (-0.05, 0.0866, 1.979), (0.0, 0.1, 1.979), (0.06913, -0.03991, 2.115), (0.03991, -0.06913, 2.115), (-0.06913, -0.03991, 2.115), (-0.03991, -0.06913, 2.115), (6.263e-11, -0.07982, 2.115), (0.07982, 1.253e-10, 2.115), (0.06913, 0.03991, 2.115), (0.03991, 0.06913, 2.115), (-0.07982, 1.253e-10, 2.115), (-0.06913, 0.03991, 2.115), (-0.03991, 0.06913, 2.115), (6.263e-11, 0.07982, 2.115), (0.07336, -0.04235, -1.75), (0.04235, -0.07336, -1.75), (-0.07336, -0.04235, -1.75), (-0.04235, -0.07336, -1.75), (4.122e-11, -0.0847, -1.75), (0.0847, 1.32e-10, -1.75), (0.07336, 0.04235, -1.75), (0.04235, 0.07336, -1.75), (-0.0847, 1.32e-10, -1.75), (-0.07336, 0.04235, -1.75), (-0.04235, 0.07336, -1.75), (4.122e-11, 0.0847, -1.75), (0.01397, -0.008068, -1.578), (0.008068, -0.01397, -1.578), (-0.01397, -0.008068, -1.578), (-0.008068, -0.01397, -1.578), (5.132e-10, -0.01614, -1.578), (0.01614, -4.775e-10, -1.578), (0.01397, 0.008068, -1.578), (0.008068, 0.01397, -1.578), (-0.01614, -4.775e-10, -1.578), (-0.01397, 0.008068, -1.578), (-0.008068, 0.01397, -1.578), (5.132e-10, 0.01614, -1.578), (0.004394, 0.007084, -1.578), (0.007347, -0.003937, -1.578), (-0.007347, 0.003937, -1.578), (-0.004394, -0.007084, -1.578)], [], [(70, 65, 1, 16), (16, 1, 3, 17), (17, 3, 33, 36), (19, 17, 36, 39), (73, 70, 16, 18), (79, 73, 18, 20), (20, 18, 19, 22), (22, 19, 39, 45), (26, 23, 42, 51), (24, 21, 23, 26), (85, 76, 21, 24), (23, 22, 45, 42), (76, 79, 20, 21), (64, 82, 25, 0), (0, 25, 27, 2), (2, 27, 48, 32), (82, 85, 24, 25), (27, 26, 51, 48), (5, 4, 16, 17), (4, 6, 18, 16), (7, 5, 17, 19), (6, 7, 19, 18), (10, 8, 21, 20), (9, 11, 22, 23), (8, 9, 23, 21), (11, 10, 20, 22), (14, 12, 25, 24), (13, 15, 26, 27), (12, 13, 27, 25), (15, 14, 24, 26), (108, 52, 29, 101), (52, 53, 31, 29), (53, 36, 33, 31), (55, 39, 36, 53), (112, 54, 52, 108), (120, 56, 54, 112), (56, 58, 55, 54), (58, 45, 39, 55), (62, 51, 42, 59), (60, 62, 59, 57), (128, 60, 57, 116), (59, 42, 45, 58), (116, 57, 56, 120), (100, 28, 61, 124), (28, 30, 63, 61), (30, 32, 48, 63), (124, 61, 60, 128), (63, 48, 51, 62), (35, 53, 52, 34), (34, 52, 54, 37), (38, 55, 53, 35), (37, 54, 55, 38), (43, 56, 57, 40), (41, 59, 58, 44), (40, 57, 59, 41), (44, 58, 56, 43), (49, 60, 61, 46), (47, 63, 62, 50), (46, 61, 63, 47), (50, 62, 60, 49), (70, 88, 67, 65), (88, 89, 69, 67), (89, 111, 107, 69), (91, 115, 111, 89), (73, 90, 88, 70), (79, 92, 90, 73), (92, 94, 91, 90), (94, 123, 115, 91), (98, 131, 119, 95), (96, 98, 95, 93), (85, 96, 93, 76), (95, 119, 123, 94), (76, 93, 92, 79), (64, 66, 97, 82), (66, 68, 99, 97), (68, 106, 127, 99), (82, 97, 96, 85), (99, 127, 131, 98), (72, 89, 88, 71), (71, 88, 90, 74), (75, 91, 89, 72), (74, 90, 91, 75), (80, 92, 93, 77), (78, 95, 94, 81), (77, 93, 95, 78), (81, 94, 92, 80), (86, 96, 97, 83), (84, 99, 98, 87), (83, 97, 99, 84), (87, 98, 96, 86), (108, 101, 103, 132), (132, 103, 105, 133), (133, 105, 107, 111), (135, 133, 111, 115), (112, 108, 132, 134), (120, 112, 134, 136), (136, 134, 135, 138), (138, 135, 115, 123), (142, 139, 119, 131), (140, 137, 139, 142), (128, 116, 137, 140), (139, 138, 123, 119), (116, 120, 136, 137), (100, 124, 141, 102), (102, 141, 143, 104), (104, 143, 127, 106), (124, 128, 140, 141), (143, 142, 131, 127), (110, 109, 132, 133), (109, 113, 134, 132), (114, 110, 133, 135), (113, 114, 135, 134), (121, 117, 137, 136), (118, 122, 138, 139), (117, 118, 139, 137), (122, 121, 136, 138), (129, 125, 141, 140), (126, 130, 142, 143), (125, 126, 143, 141), (130, 129, 140, 142), (65, 67, 150, 149), (31, 33, 148, 147), (107, 105, 154, 155), (29, 31, 147, 146), (105, 103, 153, 154), (101, 29, 146, 152), (33, 3, 145, 148), (103, 101, 152, 153), (3, 1, 144, 145), (69, 107, 155, 151), (1, 65, 149, 144), (67, 69, 151, 150), (154, 153, 165, 166), (144, 149, 161, 156), (150, 151, 163, 162), (146, 147, 159, 158), (155, 154, 166, 167), (145, 144, 156, 157), (151, 155, 167, 163), (147, 148, 160, 159), (148, 145, 157, 160), (153, 152, 164, 165), (149, 150, 162, 161), (152, 146, 158, 164), (32, 30, 171, 172), (104, 106, 179, 178), (30, 28, 170, 171), (102, 104, 178, 177), (28, 100, 176, 170), (2, 32, 172, 169), (100, 102, 177, 176), (0, 2, 169, 168), (106, 68, 175, 179), (64, 0, 168, 173), (68, 66, 174, 175), (66, 64, 173, 174), (178, 179, 191, 190), (168, 169, 181, 180), (179, 175, 187, 191), (172, 171, 183, 184), (169, 172, 184, 181), (176, 177, 189, 188), (174, 173, 185, 186), (170, 176, 188, 182), (177, 178, 190, 189), (173, 168, 180, 185), (175, 174, 186, 187), (171, 170, 182, 183), (186, 192, 191, 187), (192, 194, 190, 191), (194, 188, 189, 190), (185, 193, 192, 186), (193, 195, 194, 192), (195, 182, 188, 194), (180, 181, 193, 185), (181, 184, 195, 193), (184, 183, 182, 195)])
me_cylinder_004.polygons.foreach_set('use_smooth', [True] * 177)
_uv = me_cylinder_004.uv_layers.new(name='UVMap')
_uv.uv.foreach_set('vector', [0.75, 0.9017, 0.75, 1.0, 0.6667, 1.0, 0.6667, 0.9017, 0.6667, 0.9017, 0.6667, 1.0, 0.5833, 1.0, 0.5833, 0.9017, 0.5833, 0.9017, 0.5833, 1.0, 0.5, 1.0, 0.5, 0.9017, 0.5833, 0.794, 0.5833, 0.9017, 0.5, 0.9017, 0.5, 0.794, 0.75, 0.794, 0.75, 0.9017, 0.6667, 0.9017, 0.6667, 0.794, 0.75, 0.5996, 0.75, 0.794, 0.6667, 0.794, 0.6667, 0.5996, 0.6667, 0.5996, 0.6667, 0.794, 0.5833, 0.794, 0.5833, 0.5996, 0.5833, 0.5996, 0.5833, 0.794, 0.5, 0.794, 0.5, 0.5996, 0.5833, 0.237, 0.5833, 0.5153, 0.5, 0.5153, 0.5, 0.237, 0.6667, 0.237, 0.6667, 0.5153, 0.5833, 0.5153, 0.5833, 0.237, 0.75, 0.237, 0.75, 0.5153, 0.6667, 0.5153, 0.6667, 0.237, 0.5833, 0.5153, 0.5833, 0.5996, 0.5, 0.5996, 0.5, 0.5153, 0.75, 0.5153, 0.75, 0.5996, 0.6667, 0.5996, 0.6667, 0.5153, 0.75, 0.0, 0.75, 0.01882, 0.6667, 0.01882, 0.6667, 0.0, 0.6667, 0.0, 0.6667, 0.01882, 0.5833, 0.01882, 0.5833, 0.0, 0.5833, 0.0, 0.5833, 0.01882, 0.5, 0.01882, 0.5, 0.0, 0.75, 0.01882, 0.75, 0.237, 0.6667, 0.237, 0.6667, 0.01882, 0.5833, 0.01882, 0.5833, 0.237, 0.5, 0.237, 0.5, 0.01882, 0.6097, 0.897, 0.6403, 0.897, 0.6667, 0.9017, 0.5833, 0.9017, 0.6403, 0.897, 0.6403, 0.7987, 0.6667, 0.794, 0.6667, 0.9017, 0.6097, 0.7987, 0.6097, 0.897, 0.5833, 0.9017, 0.5833, 0.794, 0.6403, 0.7987, 0.6097, 0.7987, 0.5833, 0.794, 0.6667, 0.794, 0.6394, 0.5948, 0.6394, 0.5202, 0.6667, 0.5153, 0.6667, 0.5996, 0.6106, 0.5202, 0.6106, 0.5948, 0.5833, 0.5996, 0.5833, 0.5153, 0.6394, 0.5202, 0.6106, 0.5202, 0.5833, 0.5153, 0.6667, 0.5153, 0.6106, 0.5948, 0.6394, 0.5948, 0.6667, 0.5996, 0.5833, 0.5996, 0.6429, 0.2328, 0.6429, 0.02304, 0.6667, 0.01882, 0.6667, 0.237, 0.6071, 0.02304, 0.6071, 0.2328, 0.5833, 0.237, 0.5833, 0.01882, 0.6429, 0.02304, 0.6071, 0.02304, 0.5833, 0.01882, 0.6667, 0.01882, 0.6071, 0.2328, 0.6429, 0.2328, 0.6667, 0.237, 0.5833, 0.237, 0.75, 0.9017, 0.6667, 0.9017, 0.6667, 1.0, 0.75, 1.0, 0.6667, 0.9017, 0.5833, 0.9017, 0.5833, 1.0, 0.6667, 1.0, 0.5833, 0.9017, 0.5, 0.9017, 0.5, 1.0, 0.5833, 1.0, 0.5833, 0.794, 0.5, 0.794, 0.5, 0.9017, 0.5833, 0.9017, 0.75, 0.794, 0.6667, 0.794, 0.6667, 0.9017, 0.75, 0.9017, 0.75, 0.5996, 0.6667, 0.5996, 0.6667, 0.794, 0.75, 0.794, 0.6667, 0.5996, 0.5833, 0.5996, 0.5833, 0.794, 0.6667, 0.794, 0.5833, 0.5996, 0.5, 0.5996, 0.5, 0.794, 0.5833, 0.794, 0.5833, 0.237, 0.5, 0.237, 0.5, 0.5153, 0.5833, 0.5153, 0.6667, 0.237, 0.5833, 0.237, 0.5833, 0.5153, 0.6667, 0.5153, 0.75, 0.237, 0.6667, 0.237, 0.6667, 0.5153, 0.75, 0.5153, 0.5833, 0.5153, 0.5, 0.5153, 0.5, 0.5996, 0.5833, 0.5996, 0.75, 0.5153, 0.6667, 0.5153, 0.6667, 0.5996, 0.75, 0.5996, 0.75, 0.0, 0.6667, 0.0, 0.6667, 0.01882, 0.75, 0.01882, 0.6667, 0.0, 0.5833, 0.0, 0.5833, 0.01882, 0.6667, 0.01882, 0.5833, 0.0, 0.5, 0.0, 0.5, 0.01882, 0.5833, 0.01882, 0.75, 0.01882, 0.6667, 0.01882, 0.6667, 0.237, 0.75, 0.237, 0.5833, 0.01882, 0.5, 0.01882, 0.5, 0.237, 0.5833, 0.237, 0.6097, 0.897, 0.5833, 0.9017, 0.6667, 0.9017, 0.6403, 0.897, 0.6403, 0.897, 0.6667, 0.9017, 0.6667, 0.794, 0.6403, 0.7987, 0.6097, 0.7987, 0.5833, 0.794, 0.5833, 0.9017, 0.6097, 0.897, 0.6403, 0.7987, 0.6667, 0.794, 0.5833, 0.794, 0.6097, 0.7987, 0.6394, 0.5948, 0.6667, 0.5996, 0.6667, 0.5153, 0.6394, 0.5202, 0.6106, 0.5202, 0.5833, 0.5153, 0.5833, 0.5996, 0.6106, 0.5948, 0.6394, 0.5202, 0.6667, 0.5153, 0.5833, 0.5153, 0.6106, 0.5202, 0.6106, 0.5948, 0.5833, 0.5996, 0.6667, 0.5996, 0.6394, 0.5948, 0.6429, 0.2328, 0.6667, 0.237, 0.6667, 0.01882, 0.6429, 0.02304, 0.6071, 0.02304, 0.5833, 0.01882, 0.5833, 0.237, 0.6071, 0.2328, 0.6429, 0.02304, 0.6667, 0.01882, 0.5833, 0.01882, 0.6071, 0.02304, 0.6071, 0.2328, 0.5833, 0.237, 0.6667, 0.237, 0.6429, 0.2328, 0.75, 0.9017, 0.6667, 0.9017, 0.6667, 1.0, 0.75, 1.0, 0.6667, 0.9017, 0.5833, 0.9017, 0.5833, 1.0, 0.6667, 1.0, 0.5833, 0.9017, 0.5, 0.9017, 0.5, 1.0, 0.5833, 1.0, 0.5833, 0.794, 0.5, 0.794, 0.5, 0.9017, 0.5833, 0.9017, 0.75, 0.794, 0.6667, 0.794, 0.6667, 0.9017, 0.75, 0.9017, 0.75, 0.5996, 0.6667, 0.5996, 0.6667, 0.794, 0.75, 0.794, 0.6667, 0.5996, 0.5833, 0.5996, 0.5833, 0.794, 0.6667, 0.794, 0.5833, 0.5996, 0.5, 0.5996, 0.5, 0.794, 0.5833, 0.794, 0.5833, 0.237, 0.5, 0.237, 0.5, 0.5153, 0.5833, 0.5153, 0.6667, 0.237, 0.5833, 0.237, 0.5833, 0.5153, 0.6667, 0.5153, 0.75, 0.237, 0.6667, 0.237, 0.6667, 0.5153, 0.75, 0.5153, 0.5833, 0.5153, 0.5, 0.5153, 0.5, 0.5996, 0.5833, 0.5996, 0.75, 0.5153, 0.6667, 0.5153, 0.6667, 0.5996, 0.75, 0.5996, 0.75, 0.0, 0.6667, 0.0, 0.6667, 0.01882, 0.75, 0.01882, 0.6667, 0.0, 0.5833, 0.0, 0.5833, 0.01882, 0.6667, 0.01882, 0.5833, 0.0, 0.5, 0.0, 0.5, 0.01882, 0.5833, 0.01882, 0.75, 0.01882, 0.6667, 0.01882, 0.6667, 0.237, 0.75, 0.237, 0.5833, 0.01882, 0.5, 0.01882, 0.5, 0.237, 0.5833, 0.237, 0.6097, 0.897, 0.5833, 0.9017, 0.6667, 0.9017, 0.6403, 0.897, 0.6403, 0.897, 0.6667, 0.9017, 0.6667, 0.794, 0.6403, 0.7987, 0.6097, 0.7987, 0.5833, 0.794, 0.5833, 0.9017, 0.6097, 0.897, 0.6403, 0.7987, 0.6667, 0.794, 0.5833, 0.794, 0.6097, 0.7987, 0.6394, 0.5948, 0.6667, 0.5996, 0.6667, 0.5153, 0.6394, 0.5202, 0.6106, 0.5202, 0.5833, 0.5153, 0.5833, 0.5996, 0.6106, 0.5948, 0.6394, 0.5202, 0.6667, 0.5153, 0.5833, 0.5153, 0.6106, 0.5202, 0.6106, 0.5948, 0.5833, 0.5996, 0.6667, 0.5996, 0.6394, 0.5948, 0.6429, 0.2328, 0.6667, 0.237, 0.6667, 0.01882, 0.6429, 0.02304, 0.6071, 0.02304, 0.5833, 0.01882, 0.5833, 0.237, 0.6071, 0.2328, 0.6429, 0.02304, 0.6667, 0.01882, 0.5833, 0.01882, 0.6071, 0.02304, 0.6071, 0.2328, 0.5833, 0.237, 0.6667, 0.237, 0.6429, 0.2328, 0.75, 0.9017, 0.75, 1.0, 0.6667, 1.0, 0.6667, 0.9017, 0.6667, 0.9017, 0.6667, 1.0, 0.5833, 1.0, 0.5833, 0.9017, 0.5833, 0.9017, 0.5833, 1.0, 0.5, 1.0, 0.5, 0.9017, 0.5833, 0.794, 0.5833, 0.9017, 0.5, 0.9017, 0.5, 0.794, 0.75, 0.794, 0.75, 0.9017, 0.6667, 0.9017, 0.6667, 0.794, 0.75, 0.5996, 0.75, 0.794, 0.6667, 0.794, 0.6667, 0.5996, 0.6667, 0.5996, 0.6667, 0.794, 0.5833, 0.794, 0.5833, 0.5996, 0.5833, 0.5996, 0.5833, 0.794, 0.5, 0.794, 0.5, 0.5996, 0.5833, 0.237, 0.5833, 0.5153, 0.5, 0.5153, 0.5, 0.237, 0.6667, 0.237, 0.6667, 0.5153, 0.5833, 0.5153, 0.5833, 0.237, 0.75, 0.237, 0.75, 0.5153, 0.6667, 0.5153, 0.6667, 0.237, 0.5833, 0.5153, 0.5833, 0.5996, 0.5, 0.5996, 0.5, 0.5153, 0.75, 0.5153, 0.75, 0.5996, 0.6667, 0.5996, 0.6667, 0.5153, 0.75, 0.0, 0.75, 0.01882, 0.6667, 0.01882, 0.6667, 0.0, 0.6667, 0.0, 0.6667, 0.01882, 0.5833, 0.01882, 0.5833, 0.0, 0.5833, 0.0, 0.5833, 0.01882, 0.5, 0.01882, 0.5, 0.0, 0.75, 0.01882, 0.75, 0.237, 0.6667, 0.237, 0.6667, 0.01882, 0.5833, 0.01882, 0.5833, 0.237, 0.5, 0.237, 0.5, 0.01882, 0.6097, 0.897, 0.6403, 0.897, 0.6667, 0.9017, 0.5833, 0.9017, 0.6403, 0.897, 0.6403, 0.7987, 0.6667, 0.794, 0.6667, 0.9017, 0.6097, 0.7987, 0.6097, 0.897, 0.5833, 0.9017, 0.5833, 0.794, 0.6403, 0.7987, 0.6097, 0.7987, 0.5833, 0.794, 0.6667, 0.794, 0.6394, 0.5948, 0.6394, 0.5202, 0.6667, 0.5153, 0.6667, 0.5996, 0.6106, 0.5202, 0.6106, 0.5948, 0.5833, 0.5996, 0.5833, 0.5153, 0.6394, 0.5202, 0.6106, 0.5202, 0.5833, 0.5153, 0.6667, 0.5153, 0.6106, 0.5948, 0.6394, 0.5948, 0.6667, 0.5996, 0.5833, 0.5996, 0.6429, 0.2328, 0.6429, 0.02304, 0.6667, 0.01882, 0.6667, 0.237, 0.6071, 0.02304, 0.6071, 0.2328, 0.5833, 0.237, 0.5833, 0.01882, 0.6429, 0.02304, 0.6071, 0.02304, 0.5833, 0.01882, 0.6667, 0.01882, 0.6071, 0.2328, 0.6429, 0.2328, 0.6667, 0.237, 0.5833, 0.237, 0.75, 1.0, 0.6667, 1.0, 0.6667, 1.0, 0.75, 1.0, 0.5833, 1.0, 0.5, 1.0, 0.5, 1.0, 0.5833, 1.0, 0.5, 1.0, 0.5833, 1.0, 0.5833, 1.0, 0.5, 1.0, 0.6667, 1.0, 0.5833, 1.0, 0.5833, 1.0, 0.6667, 1.0, 0.5833, 1.0, 0.6667, 1.0, 0.6667, 1.0, 0.5833, 1.0, 0.75, 1.0, 0.6667, 1.0, 0.6667, 1.0, 0.75, 1.0, 0.5, 1.0, 0.5833, 1.0, 0.5833, 1.0, 0.5, 1.0, 0.6667, 1.0, 0.75, 1.0, 0.75, 1.0, 0.6667, 1.0, 0.5833, 1.0, 0.6667, 1.0, 0.6667, 1.0, 0.5833, 1.0, 0.5833, 1.0, 0.5, 1.0, 0.5, 1.0, 0.5833, 1.0, 0.6667, 1.0, 0.75, 1.0, 0.75, 1.0, 0.6667, 1.0, 0.6667, 1.0, 0.5833, 1.0, 0.5833, 1.0, 0.6667, 1.0, 0.5833, 1.0, 0.6667, 1.0, 0.6667, 1.0, 0.5833, 1.0, 0.6667, 1.0, 0.75, 1.0, 0.75, 1.0, 0.6667, 1.0, 0.6667, 1.0, 0.5833, 1.0, 0.5833, 1.0, 0.6667, 1.0, 0.6667, 1.0, 0.5833, 1.0, 0.5833, 1.0, 0.6667, 1.0, 0.5, 1.0, 0.5833, 1.0, 0.5833, 1.0, 0.5, 1.0, 0.5833, 1.0, 0.6667, 1.0, 0.6667, 1.0, 0.5833, 1.0, 0.5833, 1.0, 0.5, 1.0, 0.5, 1.0, 0.5833, 1.0, 0.5833, 1.0, 0.5, 1.0, 0.5, 1.0, 0.5833, 1.0, 0.5, 1.0, 0.5833, 1.0, 0.5833, 1.0, 0.5, 1.0, 0.6667, 1.0, 0.75, 1.0, 0.75, 1.0, 0.6667, 1.0, 0.75, 1.0, 0.6667, 1.0, 0.6667, 1.0, 0.75, 1.0, 0.75, 1.0, 0.6667, 1.0, 0.6667, 1.0, 0.75, 1.0, 0.5, 0.0, 0.5833, 0.0, 0.5833, 0.0, 0.5, 0.0, 0.5833, 0.0, 0.5, 0.0, 0.5, 0.0, 0.5833, 0.0, 0.5833, 0.0, 0.6667, 0.0, 0.6667, 0.0, 0.5833, 0.0, 0.6667, 0.0, 0.5833, 0.0, 0.5833, 0.0, 0.6667, 0.0, 0.6667, 0.0, 0.75, 0.0, 0.75, 0.0, 0.6667, 0.0, 0.5833, 0.0, 0.5, 0.0, 0.5, 0.0, 0.5833, 0.0, 0.75, 0.0, 0.6667, 0.0, 0.6667, 0.0, 0.75, 0.0, 0.6667, 0.0, 0.5833, 0.0, 0.5833, 0.0, 0.6667, 0.0, 0.5, 0.0, 0.5833, 0.0, 0.5833, 0.0, 0.5, 0.0, 0.75, 0.0, 0.6667, 0.0, 0.6667, 0.0, 0.75, 0.0, 0.5833, 0.0, 0.6667, 0.0, 0.6667, 0.0, 0.5833, 0.0, 0.6667, 0.0, 0.75, 0.0, 0.75, 0.0, 0.6667, 0.0, 0.5833, 0.0, 0.5, 0.0, 0.5, 0.0, 0.5833, 0.0, 0.6667, 0.0, 0.5833, 0.0, 0.5833, 0.0, 0.6667, 0.0, 0.5, 0.0, 0.5833, 0.0, 0.5833, 0.0, 0.5, 0.0, 0.5, 0.0, 0.5833, 0.0, 0.5833, 0.0, 0.5, 0.0, 0.5833, 0.0, 0.5, 0.0, 0.5, 0.0, 0.5833, 0.0, 0.75, 0.0, 0.6667, 0.0, 0.6667, 0.0, 0.75, 0.0, 0.6667, 0.0, 0.75, 0.0, 0.75, 0.0, 0.6667, 0.0, 0.6667, 0.0, 0.75, 0.0, 0.75, 0.0, 0.6667, 0.0, 0.6667, 0.0, 0.5833, 0.0, 0.5833, 0.0, 0.6667, 0.0, 0.75, 0.0, 0.6667, 0.0, 0.6667, 0.0, 0.75, 0.0, 0.5833, 0.0, 0.6667, 0.0, 0.6667, 0.0, 0.5833, 0.0, 0.5833, 0.0, 0.6667, 0.0, 0.6667, 0.0, 0.5833, 0.0, 0.6667, 0.0, 0.6111, 0.0, 0.5, 0.0, 0.5833, 0.0, 0.6111, 0.0, 0.6389, 0.0, 0.5833, 0.0, 0.5, 0.0, 0.6389, 0.0, 0.75, 0.0, 0.6667, 0.0, 0.5833, 0.0, 0.75, 0.0, 0.6389, 0.0, 0.6111, 0.0, 0.6667, 0.0, 0.6389, 0.0, 0.6111, 0.0, 0.6389, 0.0, 0.6111, 0.0, 0.6111, 0.0, 0.6667, 0.0, 0.75, 0.0, 0.6389, 0.0, 0.6667, 0.0, 0.5833, 0.0, 0.6389, 0.0, 0.75, 0.0, 0.5833, 0.0, 0.5, 0.0, 0.6111, 0.0, 0.6389, 0.0, 0.5, 0.0, 0.5833, 0.0, 0.6667, 0.0, 0.6111, 0.0])
me_cylinder_004.materials.append(mat_primary_001)
me_cylinder_004.use_remesh_fix_poles = True
me_cylinder_004.use_remesh_preserve_attributes = False
me_cylinder_004.use_mirror_vertex_groups = False
me_cylinder_004.update()
me_cylinder_005 = bpy.data.meshes.new('Cylinder.005')
me_cylinder_005.from_pydata([(0.07501, -0.0616, 1.389), (0.0616, -0.07501, 1.389), (0.07501, -0.0616, 1.045), (0.0616, -0.07501, 1.045), (0.1428, -0.1363, 1.328), (0.1363, -0.1428, 1.328), (0.1428, -0.1363, 1.107), (0.1363, -0.1428, 1.107), (-0.07501, -0.0616, 1.389), (-0.0616, -0.07501, 1.389), (-0.07501, -0.0616, 1.045), (-0.0616, -0.07501, 1.045), (-0.1428, -0.1363, 1.328), (-0.1363, -0.1428, 1.328), (-0.1428, -0.1363, 1.107), (-0.1363, -0.1428, 1.107), (0.07501, 0.0616, 1.389), (0.0616, 0.07501, 1.389), (0.07501, 0.0616, 1.045), (0.0616, 0.07501, 1.045), (0.1428, 0.1363, 1.328), (0.1363, 0.1428, 1.328), (0.1428, 0.1363, 1.107), (0.1363, 0.1428, 1.107), (-0.07501, 0.0616, 1.389), (-0.0616, 0.07501, 1.389), (-0.07501, 0.0616, 1.045), (-0.0616, 0.07501, 1.045), (-0.1428, 0.1363, 1.328), (-0.1363, 0.1428, 1.328), (-0.1428, 0.1363, 1.107), (-0.1363, 0.1428, 1.107)], [], [(1, 3, 7, 5), (6, 4, 5, 7), (0, 1, 5, 4), (3, 2, 6, 7), (2, 0, 4, 6), (9, 13, 15, 11), (14, 15, 13, 12), (8, 12, 13, 9), (11, 15, 14, 10), (10, 14, 12, 8), (17, 21, 23, 19), (22, 23, 21, 20), (16, 20, 21, 17), (19, 23, 22, 18), (18, 22, 20, 16), (25, 27, 31, 29), (30, 28, 29, 31), (24, 25, 29, 28), (27, 26, 30, 31), (26, 24, 28, 30)])
me_cylinder_005.polygons.foreach_set('use_smooth', [0, 0, 0, 0, 0, 0, 0, 0, 0, 0, 0, 0, 0, 0, 1, 0, 0, 0, 0, 1])
_uv = me_cylinder_005.uv_layers.new(name='UVMap')
_uv.uv.foreach_set('vector', [0.6097, 0.897, 0.6097, 0.7987, 0.6097, 0.7987, 0.6097, 0.897, 0.6403, 0.7987, 0.6403, 0.897, 0.6097, 0.897, 0.6097, 0.7987, 0.6403, 0.897, 0.6097, 0.897, 0.6097, 0.897, 0.6403, 0.897, 0.6097, 0.7987, 0.6403, 0.7987, 0.6403, 0.7987, 0.6097, 0.7987, 0.6403, 0.7987, 0.6403, 0.897, 0.6403, 0.897, 0.6403, 0.7987, 0.6097, 0.897, 0.6097, 0.897, 0.6097, 0.7987, 0.6097, 0.7987, 0.6403, 0.7987, 0.6097, 0.7987, 0.6097, 0.897, 0.6403, 0.897, 0.6403, 0.897, 0.6403, 0.897, 0.6097, 0.897, 0.6097, 0.897, 0.6097, 0.7987, 0.6097, 0.7987, 0.6403, 0.7987, 0.6403, 0.7987, 0.6403, 0.7987, 0.6403, 0.7987, 0.6403, 0.897, 0.6403, 0.897, 0.6097, 0.897, 0.6097, 0.897, 0.6097, 0.7987, 0.6097, 0.7987, 0.6403, 0.7987, 0.6097, 0.7987, 0.6097, 0.897, 0.6403, 0.897, 0.6403, 0.897, 0.6403, 0.897, 0.6097, 0.897, 0.6097, 0.897, 0.6097, 0.7987, 0.6097, 0.7987, 0.6403, 0.7987, 0.6403, 0.7987, 0.6403, 0.7987, 0.6403, 0.7987, 0.6403, 0.897, 0.6403, 0.897, 0.6097, 0.897, 0.6097, 0.7987, 0.6097, 0.7987, 0.6097, 0.897, 0.6403, 0.7987, 0.6403, 0.897, 0.6097, 0.897, 0.6097, 0.7987, 0.6403, 0.897, 0.6097, 0.897, 0.6097, 0.897, 0.6403, 0.897, 0.6097, 0.7987, 0.6403, 0.7987, 0.6403, 0.7987, 0.6097, 0.7987, 0.6403, 0.7987, 0.6403, 0.897, 0.6403, 0.897, 0.6403, 0.7987])
me_cylinder_005.materials.append(mat_trim_1_001)
me_cylinder_005.use_remesh_fix_poles = True
me_cylinder_005.use_remesh_preserve_attributes = False
me_cylinder_005.use_mirror_vertex_groups = False
me_cylinder_005.update()
me_cylinder_006 = bpy.data.meshes.new('Cylinder.006')
me_cylinder_006.from_pydata([(0.07461, -0.06199, 0.07058), (0.06199, -0.07461, 0.07058), (0.07461, -0.06199, 0.3318), (0.06199, -0.07461, 0.3318), (0.2531, -0.2458, 0.3753), (0.31, -0.3027, -0.0151), (0.2458, -0.2531, 0.3753), (0.3027, -0.31, -0.0151), (-0.07461, -0.06199, 0.07058), (-0.06199, -0.07461, 0.07058), (-0.07461, -0.06199, 0.3318), (-0.06199, -0.07461, 0.3318), (-0.2531, -0.2458, 0.3753), (-0.31, -0.3027, -0.0151), (-0.2458, -0.2531, 0.3753), (-0.3027, -0.31, -0.0151), (0.07461, 0.06199, 0.07058), (0.06199, 0.07461, 0.07058), (0.07461, 0.06199, 0.3318), (0.06199, 0.07461, 0.3318), (0.2531, 0.2458, 0.3753), (0.31, 0.3027, -0.0151), (0.2458, 0.2531, 0.3753), (0.3027, 0.31, -0.0151), (-0.07461, 0.06199, 0.07058), (-0.06199, 0.07461, 0.07058), (-0.07461, 0.06199, 0.3318), (-0.06199, 0.07461, 0.3318), (-0.2531, 0.2458, 0.3753), (-0.31, 0.3027, -0.0151), (-0.2458, 0.2531, 0.3753), (-0.3027, 0.31, -0.0151)], [], [(3, 1, 7, 6), (5, 4, 6, 7), (1, 0, 5, 7), (0, 2, 4, 5), (2, 3, 6, 4), (11, 14, 15, 9), (13, 15, 14, 12), (9, 15, 13, 8), (8, 13, 12, 10), (10, 12, 14, 11), (19, 22, 23, 17), (21, 23, 22, 20), (17, 23, 21, 16), (16, 21, 20, 18), (18, 20, 22, 19), (27, 25, 31, 30), (29, 28, 30, 31), (25, 24, 29, 31), (24, 26, 28, 29), (26, 27, 30, 28)])
me_cylinder_006.polygons.foreach_set('use_smooth', [0, 1, 0, 0, 0, 0, 1, 0, 0, 0, 0, 0, 0, 0, 0, 0, 0, 0, 0, 0])
_uv = me_cylinder_006.uv_layers.new(name='UVMap')
_uv.uv.foreach_set('vector', [0.6106, 0.5948, 0.6106, 0.5202, 0.6106, 0.5202, 0.6106, 0.5948, 0.6394, 0.5202, 0.6394, 0.5948, 0.6106, 0.5948, 0.6106, 0.5202, 0.6106, 0.5202, 0.6394, 0.5202, 0.6394, 0.5202, 0.6106, 0.5202, 0.6394, 0.5202, 0.6394, 0.5948, 0.6394, 0.5948, 0.6394, 0.5202, 0.6394, 0.5948, 0.6106, 0.5948, 0.6106, 0.5948, 0.6394, 0.5948, 0.6106, 0.5948, 0.6106, 0.5948, 0.6106, 0.5202, 0.6106, 0.5202, 0.6394, 0.5202, 0.6106, 0.5202, 0.6106, 0.5948, 0.6394, 0.5948, 0.6106, 0.5202, 0.6106, 0.5202, 0.6394, 0.5202, 0.6394, 0.5202, 0.6394, 0.5202, 0.6394, 0.5202, 0.6394, 0.5948, 0.6394, 0.5948, 0.6394, 0.5948, 0.6394, 0.5948, 0.6106, 0.5948, 0.6106, 0.5948, 0.6106, 0.5948, 0.6106, 0.5948, 0.6106, 0.5202, 0.6106, 0.5202, 0.6394, 0.5202, 0.6106, 0.5202, 0.6106, 0.5948, 0.6394, 0.5948, 0.6106, 0.5202, 0.6106, 0.5202, 0.6394, 0.5202, 0.6394, 0.5202, 0.6394, 0.5202, 0.6394, 0.5202, 0.6394, 0.5948, 0.6394, 0.5948, 0.6394, 0.5948, 0.6394, 0.5948, 0.6106, 0.5948, 0.6106, 0.5948, 0.6106, 0.5948, 0.6106, 0.5202, 0.6106, 0.5202, 0.6106, 0.5948, 0.6394, 0.5202, 0.6394, 0.5948, 0.6106, 0.5948, 0.6106, 0.5202, 0.6106, 0.5202, 0.6394, 0.5202, 0.6394, 0.5202, 0.6106, 0.5202, 0.6394, 0.5202, 0.6394, 0.5948, 0.6394, 0.5948, 0.6394, 0.5202, 0.6394, 0.5948, 0.6106, 0.5948, 0.6106, 0.5948, 0.6394, 0.5948])
me_cylinder_006.materials.append(mat_trim_2_001)
me_cylinder_006.use_remesh_fix_poles = True
me_cylinder_006.use_remesh_preserve_attributes = False
me_cylinder_006.use_mirror_vertex_groups = False
me_cylinder_006.update()
me_cylinder_007 = bpy.data.meshes.new('Cylinder.007')
me_cylinder_007.from_pydata([(0.07617, -0.06043, -1.669), (0.06043, -0.07617, -1.669), (0.07617, -0.06043, -0.9354), (0.06043, -0.07617, -0.9354), (0.1372, -0.1214, -1.012), (0.1372, -0.1214, -1.669), (0.1214, -0.1372, -1.012), (0.1214, -0.1372, -1.669), (0.2588, -0.25, -1.448), (0.2588, -0.25, -1.669), (0.25, -0.2588, -1.448), (0.25, -0.2588, -1.669), (-0.07617, -0.06043, -1.669), (-0.06043, -0.07617, -1.669), (-0.07617, -0.06043, -0.9354), (-0.06043, -0.07617, -0.9354), (-0.1372, -0.1214, -1.012), (-0.1372, -0.1214, -1.669), (-0.1214, -0.1372, -1.012), (-0.1214, -0.1372, -1.669), (-0.2588, -0.25, -1.448), (-0.2588, -0.25, -1.669), (-0.25, -0.2588, -1.448), (-0.25, -0.2588, -1.669), (0.07617, 0.06043, -1.669), (0.06043, 0.07617, -1.669), (0.07617, 0.06043, -0.9354), (0.06043, 0.07617, -0.9354), (0.1372, 0.1214, -1.012), (0.1372, 0.1214, -1.669), (0.1214, 0.1372, -1.012), (0.1214, 0.1372, -1.669), (0.2588, 0.25, -1.448), (0.2588, 0.25, -1.669), (0.25, 0.2588, -1.448), (0.25, 0.2588, -1.669), (-0.07617, 0.06043, -1.669), (-0.06043, 0.07617, -1.669), (-0.07617, 0.06043, -0.9354), (-0.06043, 0.07617, -0.9354), (-0.1372, 0.1214, -1.012), (-0.1372, 0.1214, -1.669), (-0.1214, 0.1372, -1.012), (-0.1214, 0.1372, -1.669), (-0.2588, 0.25, -1.448), (-0.2588, 0.25, -1.669), (-0.25, 0.2588, -1.448), (-0.25, 0.2588, -1.669)], [], [(2, 3, 6, 4), (7, 5, 9, 11), (3, 1, 7, 6), (1, 0, 5, 7), (0, 2, 4, 5), (9, 8, 10, 11), (5, 4, 8, 9), (4, 6, 10, 8), (6, 7, 11, 10), (14, 16, 18, 15), (19, 23, 21, 17), (15, 18, 19, 13), (13, 19, 17, 12), (12, 17, 16, 14), (21, 23, 22, 20), (17, 21, 20, 16), (16, 20, 22, 18), (18, 22, 23, 19), (26, 28, 30, 27), (31, 35, 33, 29), (27, 30, 31, 25), (25, 31, 29, 24), (24, 29, 28, 26), (33, 35, 34, 32), (29, 33, 32, 28), (28, 32, 34, 30), (30, 34, 35, 31), (38, 39, 42, 40), (43, 41, 45, 47), (39, 37, 43, 42), (37, 36, 41, 43), (36, 38, 40, 41), (45, 44, 46, 47), (41, 40, 44, 45), (40, 42, 46, 44), (42, 43, 47, 46)])
_uv = me_cylinder_007.uv_layers.new(name='UVMap')
_uv.uv.foreach_set('vector', [0.6429, 0.2328, 0.6071, 0.2328, 0.6071, 0.2328, 0.6429, 0.2328, 0.6071, 0.02304, 0.6429, 0.02304, 0.6429, 0.02304, 0.6071, 0.02304, 0.6071, 0.2328, 0.6071, 0.02304, 0.6071, 0.02304, 0.6071, 0.2328, 0.6071, 0.02304, 0.6429, 0.02304, 0.6429, 0.02304, 0.6071, 0.02304, 0.6429, 0.02304, 0.6429, 0.2328, 0.6429, 0.2328, 0.6429, 0.02304, 0.6429, 0.02304, 0.6429, 0.2328, 0.6071, 0.2328, 0.6071, 0.02304, 0.6429, 0.02304, 0.6429, 0.2328, 0.6429, 0.2328, 0.6429, 0.02304, 0.6429, 0.2328, 0.6071, 0.2328, 0.6071, 0.2328, 0.6429, 0.2328, 0.6071, 0.2328, 0.6071, 0.02304, 0.6071, 0.02304, 0.6071, 0.2328, 0.6429, 0.2328, 0.6429, 0.2328, 0.6071, 0.2328, 0.6071, 0.2328, 0.6071, 0.02304, 0.6071, 0.02304, 0.6429, 0.02304, 0.6429, 0.02304, 0.6071, 0.2328, 0.6071, 0.2328, 0.6071, 0.02304, 0.6071, 0.02304, 0.6071, 0.02304, 0.6071, 0.02304, 0.6429, 0.02304, 0.6429, 0.02304, 0.6429, 0.02304, 0.6429, 0.02304, 0.6429, 0.2328, 0.6429, 0.2328, 0.6429, 0.02304, 0.6071, 0.02304, 0.6071, 0.2328, 0.6429, 0.2328, 0.6429, 0.02304, 0.6429, 0.02304, 0.6429, 0.2328, 0.6429, 0.2328, 0.6429, 0.2328, 0.6429, 0.2328, 0.6071, 0.2328, 0.6071, 0.2328, 0.6071, 0.2328, 0.6071, 0.2328, 0.6071, 0.02304, 0.6071, 0.02304, 0.6429, 0.2328, 0.6429, 0.2328, 0.6071, 0.2328, 0.6071, 0.2328, 0.6071, 0.02304, 0.6071, 0.02304, 0.6429, 0.02304, 0.6429, 0.02304, 0.6071, 0.2328, 0.6071, 0.2328, 0.6071, 0.02304, 0.6071, 0.02304, 0.6071, 0.02304, 0.6071, 0.02304, 0.6429, 0.02304, 0.6429, 0.02304, 0.6429, 0.02304, 0.6429, 0.02304, 0.6429, 0.2328, 0.6429, 0.2328, 0.6429, 0.02304, 0.6071, 0.02304, 0.6071, 0.2328, 0.6429, 0.2328, 0.6429, 0.02304, 0.6429, 0.02304, 0.6429, 0.2328, 0.6429, 0.2328, 0.6429, 0.2328, 0.6429, 0.2328, 0.6071, 0.2328, 0.6071, 0.2328, 0.6071, 0.2328, 0.6071, 0.2328, 0.6071, 0.02304, 0.6071, 0.02304, 0.6429, 0.2328, 0.6071, 0.2328, 0.6071, 0.2328, 0.6429, 0.2328, 0.6071, 0.02304, 0.6429, 0.02304, 0.6429, 0.02304, 0.6071, 0.02304, 0.6071, 0.2328, 0.6071, 0.02304, 0.6071, 0.02304, 0.6071, 0.2328, 0.6071, 0.02304, 0.6429, 0.02304, 0.6429, 0.02304, 0.6071, 0.02304, 0.6429, 0.02304, 0.6429, 0.2328, 0.6429, 0.2328, 0.6429, 0.02304, 0.6429, 0.02304, 0.6429, 0.2328, 0.6071, 0.2328, 0.6071, 0.02304, 0.6429, 0.02304, 0.6429, 0.2328, 0.6429, 0.2328, 0.6429, 0.02304, 0.6429, 0.2328, 0.6071, 0.2328, 0.6071, 0.2328, 0.6429, 0.2328, 0.6071, 0.2328, 0.6071, 0.02304, 0.6071, 0.02304, 0.6071, 0.2328])
me_cylinder_007.materials.append(mat_trim_3_001)
me_cylinder_007.use_remesh_fix_poles = True
me_cylinder_007.use_remesh_preserve_attributes = False
me_cylinder_007.use_mirror_vertex_groups = False
me_cylinder_007.update()

# ---- objects
ob_missile = bpy.data.objects.new('Missile', me_cylinder_001)
ob_missile_mirrowed = bpy.data.objects.new('Missile Mirrowed', me_cylinder_002)
ob_missile_warhead = bpy.data.objects.new('Missile Warhead', me_cylinder_003)
ob_missile_fuselage = bpy.data.objects.new('Missile Fuselage', me_cylinder_004)
ob_missile_front_fins = bpy.data.objects.new('Missile Front Fins', me_cylinder_005)
ob_missile_mid_fins = bpy.data.objects.new('Missile Mid Fins', me_cylinder_006)
ob_missile_rear_fins = bpy.data.objects.new('Missile Rear Fins', me_cylinder_007)

# ---- transforms, parenting, visibility, modifiers, constraints
ob_missile.location = (0.0, 0.0, 0.0)
ob_missile.lineart.crease_threshold = 0.0
_m = ob_missile.modifiers.new('Mirror', 'MIRROR')
_m.use_axis = (True, True, False)
ob_missile_mirrowed.location = (0.0, 0.0, 0.0)
ob_missile_mirrowed.lineart.crease_threshold = 0.0
ob_missile_warhead.location = (0.0, 0.0, 0.0)
ob_missile_warhead.lineart.crease_threshold = 0.0
ob_missile_fuselage.location = (0.0, 0.0, 0.0)
ob_missile_fuselage.lineart.crease_threshold = 0.0
ob_missile_front_fins.location = (0.0, 0.0, 0.0)
ob_missile_front_fins.lineart.crease_threshold = 0.0
ob_missile_mid_fins.location = (0.0, 0.0, 0.0)
ob_missile_mid_fins.lineart.crease_threshold = 0.0
ob_missile_rear_fins.location = (0.0, 0.0, 0.0)
ob_missile_rear_fins.lineart.crease_threshold = 0.0

# ---- collection membership
col_collection.objects.link(ob_missile)
col_collection.objects.link(ob_missile_mirrowed)
col_missile_separated.objects.link(ob_missile_warhead)
col_missile_separated.objects.link(ob_missile_fuselage)
col_missile_separated.objects.link(ob_missile_front_fins)
col_missile_separated.objects.link(ob_missile_mid_fins)
col_missile_separated.objects.link(ob_missile_rear_fins)
def _layer_coll(name, lc=None):
    lc = lc or bpy.context.view_layer.layer_collection
    for c in lc.children:
        if c.name == name: return c
        r = _layer_coll(name, c)
        if r: return r
_layer_coll('Collection').exclude = True

# ---- scene / render settings (as saved in the file)
scene.frame_start = 1; scene.frame_end = 250; scene.frame_set(3)
scene.render.engine = 'BLENDER_EEVEE_NEXT'
scene.cycles.use_denoising = False
scene.cycles.samples = 128
scene.cycles.sampling_pattern = 'TABULATED_SOBOL'
scene.cycles.use_adaptive_sampling = False
scene.cycles.use_light_tree = False
scene.view_settings.view_transform = 'Filmic'
bpy.context.view_layer.update()

# ---- added for rendering (the .blend has no active camera and no usable light): camera, sun
cam_auto = bpy.data.cameras.new('AutoCamera')
cam_auto.lens = 50.0
cam_auto.sensor_width = 36.0
cam_auto.clip_end = 1000.0
ob_auto_camera = bpy.data.objects.new('AutoCamera', cam_auto)
scene.collection.objects.link(ob_auto_camera)
ob_auto_camera.location = (3.75424, -4.50509, 3.23429)
ob_auto_camera.rotation_euler = (1.09748, -7.21219e-08, 0.694738)
scene.camera = ob_auto_camera
light_auto_sun = bpy.data.lights.new('AutoSun', 'SUN')
light_auto_sun.energy = 3.0
light_auto_sun.angle = 0.0523599
ob_auto_sun = bpy.data.objects.new('AutoSun', light_auto_sun)
scene.collection.objects.link(ob_auto_sun)
ob_auto_sun.rotation_euler = (0.872665, 0.174533, 0.523599)
bpy.context.view_layer.update()
